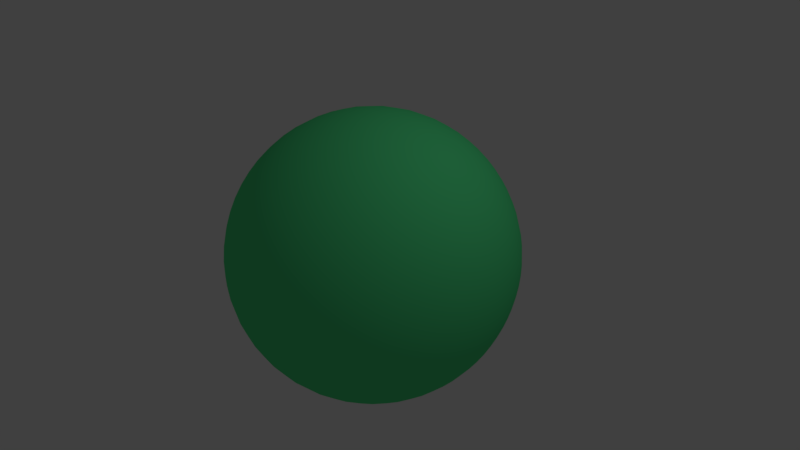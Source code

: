 # Source: slimeball.blend  (saved by Blender 2.77.0; exported with 4.5.12 LTS)
import bpy
from mathutils import Matrix  # noqa: F401  (used for matrix-valued properties, if any)

bpy.ops.wm.read_factory_settings(use_empty=True)
scene = bpy.context.scene
scene.name = 'Scene'

# ---- collections
col_collection_1 = bpy.data.collections.new('Collection 1'); scene.collection.children.link(col_collection_1)

# ---- materials (node trees are filled in below, after node groups)
mat_material_001 = bpy.data.materials.new('Material.001')
mat_material_001.alpha_threshold = 0.0
mat_material_001.use_transparent_shadow = False
mat_material_001.diffuse_color = (0.0923, 0.8, 0.2743, 1.0)
mat_material_001.specular_color = (0.02684, 0.2615, 0.02029)
mat_material_001.roughness = 0.5
mat_material_001.specular_intensity = 1.0

# ---- material node trees

# ---- world
world_world = bpy.data.worlds.new('World'); scene.world = world_world
world_world.color = (0.05088, 0.05088, 0.05088)
world_world.use_sun_shadow = False
world_world.sun_shadow_jitter_overblur = 0.0
world_world.cycles.sampling_method = 'MANUAL'

# ---- cameras
cam_camera = bpy.data.cameras.new('Camera')
cam_camera.clip_end = 100.0
cam_camera.lens = 35.0
cam_camera.sensor_width = 32.0
cam_camera.sensor_height = 18.0
cam_camera.ortho_scale = 7.314
cam_camera.dof.focus_distance = 0.0
cam_camera.dof.aperture_fstop = 128.0

# ---- lights
light_lamp = bpy.data.lights.new('Lamp', 'POINT')
light_lamp.transmission_factor = 0.0
light_lamp.cutoff_distance = 30.0
light_lamp.energy = 100.0
light_lamp.shadow_buffer_clip_start = 1.001
light_lamp.shadow_soft_size = 0.1
light_lamp.shadow_maximum_resolution = 0.006
light_lamp.use_absolute_resolution = True

# ---- meshes
me_eye = bpy.data.meshes.new('eye')
me_eye.from_pydata([(59.53, 7.274, 1.907), (59.53, 6.97, 2.822), (60.0, -0.0001564, -0.0002289), (-58.12, 10.72, -10.38), (-59.53, 5.402, -5.232), (-59.53, 6.026, -4.498), (-60.0, -0.0001564, -0.0002289), (-59.53, 4.688, -5.88), (-59.53, -6.303, 4.102), (-58.12, -12.51, 8.14), (-58.12, -11.36, 9.672), (-58.12, 9.303, -11.67), (-55.79, 13.77, -17.27), (-59.53, 3.898, -6.431), (-58.12, 7.735, -12.76), (-55.79, 11.45, -18.89), (-52.58, 14.98, -24.72), (-59.53, 3.044, -6.877), (-58.12, 6.04, -13.64), (-55.79, 8.94, -20.2), (-52.58, 11.7, -26.43), (-48.54, 14.28, -32.25), (-59.53, 2.139, -7.209), (-58.12, 4.245, -14.3), (-55.79, 6.284, -21.17), (-52.58, 8.224, -27.71), (-48.54, 10.03, -33.81), (-43.74, 11.69, -39.38), (-59.53, 1.2, -7.424), (-58.12, 2.381, -14.73), (-55.79, 3.525, -21.8), (-52.58, 4.613, -28.53), (-48.54, 5.628, -34.82), (-43.74, 6.555, -40.55), (-38.25, 7.378, -45.64), (-59.53, 0.2409, -7.516), (-58.12, 0.4781, -14.91), (-55.79, 0.7078, -22.08), (-52.58, 0.9263, -28.89), (-48.54, 1.13, -35.25), (-43.74, 1.316, -41.05), (-38.25, 1.482, -46.21), (-32.15, 1.624, -50.63), (-59.53, -0.7222, -7.485), (-38.25, -35.2, 29.97), (-32.15, -38.57, 32.84), (-32.15, -34.06, 37.5), (-58.12, -1.433, -14.85), (-55.79, -2.121, -21.99), (-52.58, -2.776, -28.77), (-48.54, -3.387, -35.1), (-43.74, -3.944, -40.88), (-38.25, -4.439, -46.02), (-32.15, -4.865, -50.43), (-25.55, -5.213, -54.04), (-59.53, -1.674, -7.332), (-25.55, -36.5, 40.19), (-25.55, -31.06, 44.53), (-58.12, -3.32, -14.55), (-55.79, -4.915, -21.53), (-52.58, -6.432, -28.18), (-48.54, -7.848, -34.38), (-43.74, -9.14, -40.04), (-38.25, -10.29, -45.07), (-32.15, -11.27, -49.39), (-25.55, -12.08, -52.93), (-18.54, -12.7, -55.63), (-59.53, -2.597, -7.058), (-18.54, -32.65, 46.8), (-18.54, -26.39, 50.59), (-58.12, -5.153, -14.0), (-55.79, -7.628, -20.73), (-52.58, -9.983, -27.13), (-48.54, -12.18, -33.1), (-43.74, -14.19, -38.55), (-38.25, -15.97, -43.39), (-32.15, -17.5, -47.54), (-25.55, -18.75, -50.95), (-18.54, -19.71, -53.55), (-11.24, -20.36, -55.31), (-59.53, -3.478, -6.667), (-11.24, -27.26, 52.25), (-11.24, -20.36, 55.31), (-58.12, -6.902, -13.23), (-55.79, -10.22, -19.58), (-52.58, -13.37, -25.63), (-48.54, -16.31, -31.27), (-43.74, -19.0, -36.42), (-38.25, -21.38, -40.99), (-32.15, -23.43, -44.92), (-25.55, -25.11, -48.13), (-18.54, -26.39, -50.59), (-11.24, -27.26, -52.25), (-3.768, -27.7, -53.09), (-59.53, -4.302, -6.168), (-3.768, -20.68, 56.2), (-3.768, -13.33, 58.38), (-58.12, -8.537, -12.24), (-55.79, -12.64, -18.12), (-52.58, -16.54, -23.71), (-48.54, -20.18, -28.93), (-43.74, -23.5, -33.69), (-38.25, -26.45, -37.92), (-32.15, -28.98, -41.55), (-25.55, -31.06, -44.53), (-18.54, -32.65, -46.8), (-11.24, -33.72, -48.34), (-3.768, -34.26, -49.11), (3.767, -34.26, -49.11), (-59.53, -5.056, -5.567), (3.767, -13.33, 58.38), (3.767, -5.75, 59.6), (-58.12, -10.03, -11.05), (-55.79, -14.85, -16.35), (-52.58, -19.43, -21.4), (-48.54, -23.71, -26.11), (-43.74, -27.61, -30.41), (-38.25, -31.08, -34.22), (-32.15, -34.06, -37.5), (-25.55, -36.5, -40.19), (-18.54, -38.36, -42.24), (-11.24, -39.62, -43.63), (-3.768, -40.26, -44.33), (3.767, -40.26, -44.33), (11.24, -39.62, -43.63), (-59.53, -5.726, -4.875), (11.24, -5.659, 58.66), (11.24, 1.889, 58.91), (-58.12, -11.36, -9.673), (-55.79, -16.82, -14.32), (-52.58, -22.01, -18.74), (-48.54, -26.85, -22.86), (-43.74, -31.27, -26.62), (-38.25, -35.2, -29.97), (-32.15, -38.57, -32.84), (-25.55, -41.34, -35.19), (-18.54, -43.45, -36.99), (-11.24, -44.88, -38.21), (-3.768, -45.6, -38.82), (3.767, -45.6, -38.82), (11.24, -44.88, -38.21), (18.54, -43.45, -36.99), (-59.53, -6.303, -4.103), (18.54, 1.829, 57.03), (18.54, 9.107, 56.33), (-58.12, -12.51, -8.14), (-55.79, -18.51, -12.05), (-52.58, -24.23, -15.77), (-48.54, -29.56, -19.24), (-43.74, -34.42, -22.41), (-38.25, -38.75, -25.22), (-32.15, -42.46, -27.64), (-25.55, -45.5, -29.62), (-18.54, -47.82, -31.13), (-11.24, -49.39, -32.15), (-3.768, -50.19, -32.67), (3.767, -50.19, -32.67), (11.24, -49.39, -32.15), (18.54, -47.82, -31.13), (25.55, -45.5, -29.62), (-59.53, -6.775, -3.263), (25.55, 8.664, 53.59), (25.55, 15.45, 52.05), (-58.12, -13.44, -6.474), (-55.79, -19.9, -9.584), (-52.58, -26.04, -12.54), (-48.54, -31.77, -15.3), (-43.74, -37.01, -17.82), (-38.25, -41.65, -20.06), (-32.15, -45.64, -21.98), (-25.55, -48.91, -23.56), (-18.54, -51.41, -24.76), (-11.24, -53.1, -25.57), (-3.768, -53.95, -25.98), (3.767, -53.95, -25.98), (11.24, -53.1, -25.57), (18.54, -51.41, -24.76), (25.55, -48.91, -23.56), (32.15, -45.64, -21.98), (-59.53, -7.137, -2.37), (32.15, 14.41, 48.57), (32.15, 20.51, 46.32), (-58.12, -14.16, -4.702), (-55.79, -20.96, -6.96), (-52.58, -27.43, -9.108), (-48.54, -33.47, -11.11), (-43.74, -38.98, -12.94), (-38.25, -43.88, -14.57), (-32.15, -48.08, -15.96), (-25.55, -51.52, -17.11), (-18.54, -54.16, -17.98), (-11.24, -55.93, -18.57), (-3.768, -56.83, -18.87), (3.767, -56.83, -18.87), (11.24, -55.93, -18.57), (18.54, -54.16, -17.98), (25.55, -51.52, -17.11), (32.15, -48.08, -15.96), (38.25, -43.88, -14.57), (-59.53, -7.381, -1.438), (38.25, 18.71, 42.27), (38.25, 23.97, 39.53), (-58.12, -14.65, -2.853), (-55.79, -21.68, -4.222), (-52.58, -28.37, -5.526), (-48.54, -34.62, -6.742), (-43.74, -40.32, -7.852), (-38.25, -45.38, -8.838), (-32.15, -49.73, -9.684), (-25.55, -53.29, -10.38), (-18.54, -56.01, -10.91), (-11.24, -57.85, -11.27), (-3.768, -58.78, -11.45), (3.767, -58.78, -11.45), (11.24, -57.85, -11.27), (18.54, -56.01, -10.91), (25.55, -53.29, -10.38), (32.15, -49.73, -9.684), (38.25, -45.38, -8.838), (43.74, -40.32, -7.852), (-59.53, -7.505, -0.482), (43.74, 21.29, 35.12), (43.74, 25.61, 32.11), (-58.12, -14.89, -0.9562), (-55.79, -22.04, -1.415), (-52.58, -28.85, -1.852), (-48.54, -35.19, -2.26), (-43.74, -40.99, -2.632), (-38.25, -46.14, -2.962), (-32.15, -50.56, -3.246), (-25.55, -54.18, -3.479), (-18.54, -56.95, -3.656), (-11.24, -58.82, -3.776), (-3.768, -59.76, -3.837), (3.767, -59.76, -3.837), (11.24, -58.82, -3.776), (18.54, -56.95, -3.656), (25.55, -54.18, -3.479), (32.15, -50.56, -3.246), (38.25, -46.14, -2.962), (43.74, -40.99, -2.632), (48.54, -35.19, -2.26), (-59.53, -7.505, 0.4816), (48.54, 21.99, 27.57), (48.54, 25.33, 24.53), (-58.12, -14.89, 0.9558), (-55.79, -22.04, 1.415), (-52.58, -28.85, 1.852), (-48.54, -35.19, 2.259), (-43.74, -40.99, 2.631), (-38.25, -46.14, 2.962), (-32.15, -50.56, 3.246), (-25.55, -54.18, 3.478), (-18.54, -56.95, 3.656), (-11.24, -58.82, 3.776), (-3.768, -59.76, 3.836), (3.767, -59.76, 3.836), (11.24, -58.82, 3.776), (18.54, -56.95, 3.656), (25.55, -54.18, 3.478), (32.15, -50.56, 3.246), (38.25, -46.14, 2.962), (43.74, -40.99, 2.631), (48.54, -35.19, 2.259), (52.58, -28.85, 1.852), (-59.53, -7.381, 1.437), (52.58, 20.76, 20.11), (52.58, 23.16, 17.29), (-58.12, -14.65, 2.852), (-55.79, -21.68, 4.222), (-52.58, -28.37, 5.525), (-48.54, -34.62, 6.741), (-43.74, -40.32, 7.851), (-38.25, -45.38, 8.837), (-32.15, -49.73, 9.684), (-25.55, -53.29, 10.38), (-18.54, -56.01, 10.91), (-11.24, -57.85, 11.27), (-3.768, -58.78, 11.45), (3.767, -58.78, 11.45), (11.24, -57.85, 11.27), (18.54, -56.01, 10.91), (25.55, -53.29, 10.38), (32.15, -49.73, 9.684), (38.25, -45.38, 8.837), (43.74, -40.32, 7.851), (48.54, -34.62, 6.741), (52.58, -28.37, 5.525), (55.79, -21.68, 4.222), (-59.53, -7.137, 2.369), (55.79, 17.7, 13.21), (55.79, 19.25, 10.84), (-58.12, -14.16, 4.702), (-55.79, -20.96, 6.96), (-52.58, -27.43, 9.108), (-48.54, -33.47, 11.11), (-43.74, -38.98, 12.94), (-38.25, -43.88, 14.57), (-32.15, -48.08, 15.96), (-25.55, -51.52, 17.11), (-18.54, -54.16, 17.98), (-11.24, -55.93, 18.57), (-3.768, -56.83, 18.87), (3.767, -56.83, 18.87), (11.24, -55.93, 18.57), (18.54, -54.16, 17.98), (25.55, -51.52, 17.11), (32.15, -48.08, 15.96), (38.25, -43.88, 14.57), (43.74, -38.98, 12.94), (48.54, -33.47, 11.11), (52.58, -27.43, 9.108), (55.79, -20.96, 6.96), (58.11, -14.16, 4.702), (-59.53, -6.775, 3.263), (58.11, 13.0, 7.322), (58.11, 13.83, 5.599), (-48.54, -26.85, 22.86), (-43.74, -31.27, 26.62), (-43.74, -27.61, 30.41), (-38.25, -31.08, 34.22), (-38.25, -26.45, 37.92), (-32.15, -28.98, 41.55), (-32.15, -23.43, 44.91), (-25.55, -25.11, 48.13), (-25.55, -18.75, 50.95), (-18.54, -19.71, 53.55), (-18.54, -12.7, 55.63), (-11.24, -13.11, 57.46), (-11.24, -5.659, 58.66), (-3.768, -5.75, 59.6), (-3.768, 1.919, 59.85), (3.767, 1.919, 59.85), (3.767, 9.557, 59.11), (11.24, 9.406, 58.18), (11.24, 16.77, 56.5), (18.54, 16.24, 54.7), (18.54, 23.1, 52.18), (25.55, 21.98, 49.64), (25.55, 28.14, 46.43), (32.15, 26.26, 43.32), (32.15, 31.59, 39.61), (38.25, 28.82, 36.14), (38.25, 33.21, 32.16), (43.74, 29.5, 28.57), (43.74, 32.92, 24.57), (48.54, 28.26, 21.09), (48.54, 30.73, 17.31), (52.58, 25.19, 14.18), (52.58, 26.79, 10.85), (55.79, 20.47, 8.288), (55.79, 21.36, 5.602), (58.11, 14.43, 3.785), (58.11, 14.8, 1.908), (59.53, 7.458, 0.9614), (59.53, 7.52, -0.0002289), (59.53, 6.552, 3.69), (58.11, 11.96, 8.924), (59.53, 6.026, 4.498), (55.79, 15.87, 15.37), (58.11, 10.72, 10.38), (59.53, 5.402, 5.231), (52.58, 18.02, 22.6), (55.79, 13.77, 17.27), (58.11, 9.303, 11.67), (59.53, 4.688, 5.879), (48.54, 18.28, 30.16), (52.58, 14.98, 24.72), (55.79, 11.45, 18.89), (58.11, 7.735, 12.76), (59.53, 3.898, 6.43), (43.74, 16.63, 37.56), (48.54, 14.28, 32.25), (52.58, 11.7, 26.43), (55.79, 8.94, 20.2), (58.11, 6.04, 13.64), (59.53, 3.044, 6.876), (38.25, 13.15, 44.32), (43.74, 11.69, 39.37), (48.54, 10.03, 33.81), (52.58, 8.224, 27.71), (55.79, 6.284, 21.17), (58.11, 4.245, 14.3), (59.53, 2.139, 7.209), (32.15, 8.085, 50.01), (38.25, 7.378, 45.64), (43.74, 6.555, 40.55), (48.54, 5.628, 34.81), (52.58, 4.613, 28.53), (55.79, 3.525, 21.8), (58.11, 2.381, 14.73), (59.53, 1.2, 7.423), (25.55, 1.74, 54.26), (32.15, 1.624, 50.63), (38.25, 1.482, 46.21), (43.74, 1.316, 41.05), (48.54, 1.13, 35.25), (52.58, 0.9263, 28.89), (55.79, 0.7078, 22.08), (58.11, 0.4781, 14.91), (59.53, 0.2409, 7.516), (18.54, -5.48, 56.8), (25.55, -5.213, 54.04), (32.15, -4.865, 50.43), (38.25, -4.439, 46.02), (43.74, -3.944, 40.88), (48.54, -3.387, 35.1), (52.58, -2.776, 28.77), (55.79, -2.121, 21.99), (58.11, -1.433, 14.85), (59.53, -0.7222, 7.485), (11.24, -13.11, 57.46), (18.54, -12.7, 55.63), (25.55, -12.08, 52.93), (32.15, -11.27, 49.39), (38.25, -10.29, 45.07), (43.74, -9.14, 40.04), (48.54, -7.848, 34.38), (52.58, -6.432, 28.18), (55.79, -4.915, 21.53), (58.11, -3.32, 14.55), (59.53, -1.674, 7.331), (3.767, -20.68, 56.2), (11.24, -20.36, 55.31), (18.54, -19.71, 53.55), (25.55, -18.75, 50.95), (32.15, -17.5, 47.54), (38.25, -15.97, 43.39), (43.74, -14.19, 38.55), (48.54, -12.18, 33.1), (52.58, -9.983, 27.13), (55.79, -7.628, 20.73), (58.11, -5.153, 14.0), (59.53, -2.597, 7.057), (-3.768, -27.7, 53.09), (3.767, -27.7, 53.09), (11.24, -27.26, 52.25), (18.54, -26.39, 50.59), (25.55, -25.11, 48.13), (32.15, -23.43, 44.91), (38.25, -21.38, 40.99), (43.74, -19.0, 36.41), (48.54, -16.31, 31.27), (52.58, -13.37, 25.63), (55.79, -10.22, 19.58), (58.11, -6.902, 13.23), (59.53, -3.478, 6.667), (-11.24, -33.72, 48.34), (-3.768, -34.26, 49.11), (3.767, -34.26, 49.11), (11.24, -33.72, 48.34), (18.54, -32.65, 46.8), (25.55, -31.06, 44.53), (32.15, -28.98, 41.55), (38.25, -26.45, 37.92), (43.74, -23.5, 33.69), (48.54, -20.18, 28.92), (52.58, -16.54, 23.71), (55.79, -12.64, 18.12), (58.11, -8.537, 12.24), (59.53, -4.302, 6.167), (-18.54, -38.36, 42.24), (-11.24, -39.62, 43.63), (-3.768, -40.26, 44.33), (3.767, -40.26, 44.33), (11.24, -39.62, 43.63), (18.54, -38.36, 42.24), (25.55, -36.5, 40.19), (32.15, -34.06, 37.5), (38.25, -31.08, 34.22), (43.74, -27.61, 30.41), (48.54, -23.71, 26.11), (52.58, -19.43, 21.4), (55.79, -14.85, 16.35), (58.11, -10.03, 11.05), (59.53, -5.056, 5.567), (-25.55, -41.34, 35.19), (-18.54, -43.45, 36.99), (-11.24, -44.88, 38.2), (-3.768, -45.6, 38.82), (3.767, -45.6, 38.82), (11.24, -44.88, 38.2), (18.54, -43.45, 36.99), (25.55, -41.34, 35.19), (32.15, -38.57, 32.84), (38.25, -35.2, 29.97), (43.74, -31.27, 26.62), (48.54, -26.85, 22.86), (52.58, -22.01, 18.74), (55.79, -16.82, 14.32), (58.11, -11.36, 9.672), (59.53, -5.726, 4.874), (-58.12, -13.44, 6.474), (-55.79, -18.51, 12.05), (-55.79, -19.9, 9.583), (-52.58, -24.23, 15.77), (-52.58, -26.04, 12.54), (-48.54, -29.56, 19.24), (-48.54, -31.77, 15.3), (-43.74, -34.42, 22.41), (-43.74, -37.01, 17.82), (-38.25, -38.75, 25.22), (-38.25, -41.65, 20.06), (-32.15, -42.46, 27.64), (-32.15, -45.64, 21.98), (-25.55, -45.5, 29.62), (-25.55, -48.91, 23.56), (-18.54, -47.82, 31.13), (-18.54, -51.41, 24.76), (-11.24, -49.39, 32.15), (-11.24, -53.1, 25.57), (-3.768, -50.19, 32.67), (-3.768, -53.95, 25.98), (3.767, -50.19, 32.67), (3.767, -53.95, 25.98), (11.24, -49.39, 32.15), (11.24, -53.1, 25.57), (18.54, -47.82, 31.13), (18.54, -51.41, 24.76), (25.55, -45.5, 29.62), (25.55, -48.91, 23.56), (32.15, -42.46, 27.64), (32.15, -45.64, 21.98), (38.25, -38.75, 25.22), (38.25, -41.65, 20.06), (43.74, -34.42, 22.41), (43.74, -37.01, 17.82), (48.54, -29.56, 19.24), (48.54, -31.77, 15.3), (52.58, -24.23, 15.77), (52.58, -26.04, 12.54), (55.79, -18.51, 12.05), (55.79, -19.9, 9.583), (58.11, -12.51, 8.14), (58.11, -13.44, 6.474), (59.53, -6.303, 4.102), (59.53, -6.775, 3.263), (59.53, -7.137, 2.369), (59.53, -7.381, 1.437), (58.11, -14.65, 2.852), (58.11, -14.89, 0.9558), (55.79, -22.04, 1.415), (55.79, -22.04, -1.415), (52.58, -28.85, -1.852), (52.58, -28.37, -5.526), (48.54, -34.62, -6.742), (48.54, -33.47, -11.11), (43.74, -38.98, -12.94), (43.74, -37.01, -17.82), (38.25, -41.65, -20.06), (38.25, -38.75, -25.22), (32.15, -42.46, -27.64), (32.15, -38.57, -32.84), (25.55, -41.34, -35.19), (25.55, -36.5, -40.19), (18.54, -38.36, -42.24), (18.54, -32.65, -46.8), (11.24, -33.72, -48.34), (11.24, -27.26, -52.25), (3.767, -27.7, -53.09), (3.767, -20.68, -56.2), (-3.768, -20.68, -56.2), (-3.768, -13.33, -58.38), (-11.24, -13.11, -57.46), (-11.24, -5.659, -58.67), (-18.54, -5.48, -56.8), (-18.54, 1.829, -57.03), (-25.55, 1.74, -54.26), (-25.55, 8.664, -53.59), (-32.15, 8.085, -50.01), (-32.15, 14.41, -48.57), (-38.25, 13.15, -44.32), (-38.25, 18.71, -42.27), (-43.74, 16.63, -37.56), (-43.74, 21.29, -35.12), (-48.54, 18.28, -30.16), (-48.54, 21.99, -27.57), (-52.58, 18.02, -22.6), (-52.58, 20.76, -20.11), (-55.79, 15.87, -15.37), (-55.79, 17.7, -13.21), (-58.12, 11.96, -8.925), (-58.12, 13.0, -7.322), (-59.53, 6.552, -3.69), (-59.53, 6.97, -2.822), (59.53, -7.505, 0.4816), (59.53, -7.505, -0.482), (58.11, -14.89, -0.9562), (58.11, -14.65, -2.853), (55.79, -21.68, -4.222), (55.79, -20.96, -6.96), (52.58, -27.43, -9.108), (52.58, -26.04, -12.54), (48.54, -31.77, -15.3), (48.54, -29.56, -19.24), (43.74, -34.42, -22.41), (43.74, -31.27, -26.62), (38.25, -35.2, -29.97), (38.25, -31.08, -34.22), (32.15, -34.06, -37.5), (32.15, -28.98, -41.55), (25.55, -31.06, -44.53), (25.55, -25.11, -48.13), (18.54, -26.39, -50.59), (18.54, -19.71, -53.55), (11.24, -20.36, -55.31), (11.24, -13.11, -57.46), (3.767, -13.33, -58.38), (3.767, -5.75, -59.61), (-3.768, -5.75, -59.61), (-3.768, 1.919, -59.85), (-11.24, 1.889, -58.91), (-11.24, 9.406, -58.18), (-18.54, 9.107, -56.33), (-18.54, 16.24, -54.71), (-25.55, 15.45, -52.05), (-25.55, 21.98, -49.64), (-32.15, 20.51, -46.32), (-32.15, 26.26, -43.32), (-38.25, 23.97, -39.53), (-38.25, 28.82, -36.14), (-43.74, 25.61, -32.11), (-43.74, 29.5, -28.57), (-48.54, 25.33, -24.53), (-48.54, 28.26, -21.09), (-52.58, 23.16, -17.29), (-52.58, 25.19, -14.18), (-55.79, 19.25, -10.84), (-55.79, 20.47, -8.289), (-58.12, 13.83, -5.6), (-58.12, 14.43, -3.785), (-59.53, 7.274, -1.908), (-59.53, 7.458, -0.9619), (-59.53, 7.52, -0.0002289), (-58.12, 14.8, -1.908), (-55.79, 21.36, -5.603), (-52.58, 26.79, -10.85), (-48.54, 30.73, -17.31), (-43.74, 32.92, -24.57), (-38.25, 33.21, -32.16), (-32.15, 31.59, -39.61), (-25.55, 28.14, -46.43), (-18.54, 23.1, -52.18), (-11.24, 16.77, -56.5), (-3.768, 9.557, -59.11), (3.767, 1.919, -59.85), (11.24, -5.659, -58.67), (18.54, -12.7, -55.63), (25.55, -18.75, -50.95), (32.15, -23.43, -44.92), (38.25, -26.45, -37.92), (43.74, -27.61, -30.41), (48.54, -26.85, -22.86), (52.58, -24.23, -15.77), (55.79, -19.9, -9.584), (58.11, -14.16, -4.702), (59.53, -7.381, -1.438), (-59.53, 7.458, 0.9614), (-58.12, 14.92, -0.0002289), (-55.79, 21.91, -2.825), (-52.58, 27.96, -7.332), (-48.54, 32.69, -13.23), (-43.74, 35.79, -20.16), (-38.25, 37.05, -27.65), (-32.15, 36.39, -35.24), (-25.55, 33.85, -42.45), (-18.54, 29.58, -48.8), (-11.24, 23.86, -53.89), (-3.768, 17.04, -57.41), (3.767, 9.557, -59.11), (11.24, 1.889, -58.91), (18.54, -5.48, -56.8), (25.55, -12.08, -52.93), (32.15, -17.5, -47.54), (38.25, -21.38, -40.99), (43.74, -23.5, -33.69), (48.54, -23.71, -26.11), (52.58, -22.01, -18.74), (55.79, -18.51, -12.05), (58.11, -13.44, -6.474), (59.53, -7.137, -2.37), (-59.53, 7.274, 1.907), (-58.12, 14.8, 1.908), (-55.79, 22.09, -0.0002289), (-52.58, 28.67, -3.697), (-48.54, 34.11, -8.946), (-43.74, 38.07, -15.41), (-38.25, 40.28, -22.69), (-32.15, 40.6, -30.3), (-25.55, 39.0, -37.77), (-18.54, 35.58, -44.61), (-11.24, 30.55, -50.4), (-3.768, 24.24, -54.76), (3.767, 17.04, -57.41), (11.24, 9.406, -58.18), (18.54, 1.829, -57.03), (25.55, -5.213, -54.04), (32.15, -11.27, -49.39), (38.25, -15.97, -43.39), (43.74, -19.0, -36.42), (48.54, -20.18, -28.93), (52.58, -19.43, -21.4), (55.79, -16.82, -14.32), (58.11, -12.51, -8.14), (59.53, -6.775, -3.263), (-59.53, 6.97, 2.822), (-58.12, 14.43, 3.785), (-55.79, 21.91, 2.824), (-52.58, 28.91, -0.0002289), (-48.54, 34.98, -4.51), (-43.74, 39.73, -10.42), (-38.25, 42.85, -17.35), (-32.15, 44.14, -24.86), (-25.55, 43.51, -32.47), (-18.54, 40.99, -39.7), (-11.24, 36.75, -46.08), (-3.768, 31.04, -51.21), (3.767, 24.24, -54.76), (11.24, 16.77, -56.5), (18.54, 9.107, -56.33), (25.55, 1.74, -54.26), (32.15, -4.865, -50.43), (38.25, -10.29, -45.07), (43.74, -14.19, -38.55), (48.54, -16.31, -31.27), (52.58, -16.54, -23.71), (55.79, -14.85, -16.35), (58.11, -11.36, -9.673), (59.53, -6.303, -4.103), (-59.53, 6.552, 3.69), (-58.12, 13.83, 5.599), (-55.79, 21.36, 5.602), (-52.58, 28.67, 3.696), (-48.54, 35.27, -0.0002289), (-43.74, 40.74, -5.253), (-38.25, 44.72, -11.73), (-32.15, 46.96, -19.01), (-25.55, 47.3, -26.64), (-18.54, 45.73, -34.13), (-11.24, 42.34, -41.0), (-3.768, 37.34, -46.82), (3.767, 31.04, -51.21), (11.24, 23.86, -53.89), (18.54, 16.24, -54.71), (25.55, 8.664, -53.59), (32.15, 1.624, -50.63), (38.25, -4.439, -46.02), (43.74, -9.14, -40.04), (48.54, -12.18, -33.1), (52.58, -13.37, -25.63), (55.79, -12.64, -18.12), (58.11, -10.03, -11.05), (59.53, -5.726, -4.875), (-59.53, 6.026, 4.498), (-58.12, 13.0, 7.322), (-55.79, 20.47, 8.288), (-52.58, 27.96, 7.332), (-48.54, 34.98, 4.51), (-43.74, 41.07, -0.0002289), (-38.25, 45.85, -5.912), (-32.15, 49.0, -12.85), (-25.55, 50.32, -20.37), (-18.54, 49.72, -28.0), (-11.24, 47.23, -35.25), (-3.768, 43.02, -41.66), (3.767, 37.34, -46.82), (11.24, 30.55, -50.4), (18.54, 23.1, -52.18), (25.55, 15.45, -52.05), (32.15, 8.085, -50.01), (38.25, 1.482, -46.21), (43.74, -3.944, -40.88), (48.54, -7.848, -34.38), (52.58, -9.983, -27.13), (55.79, -10.22, -19.58), (58.11, -8.537, -12.24), (59.53, -5.056, -5.567), (-59.53, 5.402, 5.231), (-58.12, 11.96, 8.924), (-55.79, 19.25, 10.84), (-52.58, 26.79, 10.85), (-48.54, 34.11, 8.945), (-43.74, 40.74, 5.252), (-38.25, 46.23, -0.0002289), (-32.15, 50.24, -6.478), (-25.55, 52.51, -13.77), (-18.54, 52.89, -21.41), (-11.24, 51.35, -28.92), (-3.768, 47.99, -35.82), (3.767, 43.02, -41.66), (11.24, 36.75, -46.08), (18.54, 29.58, -48.8), (25.55, 21.98, -49.64), (32.15, 14.41, -48.57), (38.25, 7.378, -45.64), (43.74, 1.316, -41.05), (48.54, -3.387, -35.1), (52.58, -6.432, -28.18), (55.79, -7.628, -20.73), (58.11, -6.902, -13.23), (59.53, -4.302, -6.168), (-59.53, 4.688, 5.879), (-58.12, 10.72, 10.38), (-55.79, 17.7, 13.21), (-52.58, 25.19, 14.18), (-48.54, 32.69, 13.23), (-43.74, 39.73, 10.42), (-38.25, 45.85, 5.912), (-32.15, 50.66, -0.0002289), (-25.55, 53.84, -6.943), (-18.54, 55.2, -14.47), (-11.24, 54.63, -22.12), (-3.768, 52.18, -29.39), (3.767, 47.99, -35.82), (11.24, 42.34, -41.0), (18.54, 35.58, -44.61), (25.55, 28.14, -46.43), (32.15, 20.51, -46.32), (38.25, 13.15, -44.32), (43.74, 6.555, -40.55), (48.54, 1.13, -35.25), (52.58, -2.776, -28.77), (55.79, -4.915, -21.53), (58.11, -5.153, -14.0), (59.53, -3.478, -6.667), (-59.53, 3.898, 6.43), (-58.12, 9.303, 11.67), (-55.79, 15.87, 15.37), (-52.58, 23.16, 17.29), (-48.54, 30.73, 17.31), (-43.74, 38.07, 15.41), (-38.25, 44.72, 11.73), (-32.15, 50.24, 6.478), (-25.55, 54.29, -0.0002289), (-18.54, 56.59, -7.297), (-11.24, 57.01, -14.95), (-3.768, 55.51, -22.47), (3.767, 52.18, -29.39), (11.24, 47.23, -35.25), (18.54, 40.99, -39.7), (25.55, 33.85, -42.45), (32.15, 26.26, -43.32), (38.25, 18.71, -42.27), (43.74, 11.69, -39.38), (48.54, 5.628, -34.82), (52.58, 0.9263, -28.89), (55.79, -2.121, -21.99), (58.11, -3.32, -14.55), (59.53, -2.597, -7.058), (-59.53, 3.044, 6.876), (-58.12, 7.735, 12.76), (-55.79, 13.77, 17.27), (-52.58, 20.76, 20.11), (-48.54, 28.26, 21.09), (-43.74, 35.79, 20.15), (-38.25, 42.85, 17.35), (-32.15, 49.0, 12.85), (-25.55, 53.84, 6.942), (-18.54, 57.06, -0.0002289), (-11.24, 58.45, -7.537), (-3.768, 57.92, -15.19), (3.767, 55.51, -22.47), (11.24, 51.35, -28.92), (18.54, 45.73, -34.13), (25.55, 39.0, -37.77), (32.15, 31.59, -39.61), (38.25, 23.97, -39.53), (43.74, 16.63, -37.56), (48.54, 10.03, -33.81), (52.58, 4.613, -28.53), (55.79, 0.7078, -22.08), (58.11, -1.433, -14.85), (59.53, -1.674, -7.332), (-59.53, 2.139, 7.209), (-58.12, 6.04, 13.64), (-55.79, 11.45, 18.89), (-52.58, 18.02, 22.6), (-48.54, 25.33, 24.53), (-43.74, 32.92, 24.57), (-38.25, 40.28, 22.69), (-32.15, 46.96, 19.01), (-25.55, 52.51, 13.77), (-18.54, 56.59, 7.297), (-11.24, 58.94, -0.0002289), (-3.768, 59.39, -7.658), (3.767, 57.92, -15.19), (11.24, 54.63, -22.12), (18.54, 49.72, -28.0), (25.55, 43.51, -32.47), (32.15, 36.39, -35.24), (38.25, 28.82, -36.14), (43.74, 21.29, -35.12), (48.54, 14.28, -32.25), (52.58, 8.224, -27.71), (55.79, 3.525, -21.8), (58.11, 0.4781, -14.91), (59.53, -0.7222, -7.485), (-59.53, 1.2, 7.423), (-58.12, 4.245, 14.3), (-55.79, 8.94, 20.2), (-52.58, 14.98, 24.72), (-48.54, 21.99, 27.57), (-43.74, 29.5, 28.57), (-38.25, 37.05, 27.65), (-32.15, 44.14, 24.86), (-25.55, 50.32, 20.37), (-18.54, 55.2, 14.47), (-11.24, 58.45, 7.536), (-3.768, 59.88, -0.0002289), (3.767, 59.39, -7.658), (11.24, 57.01, -14.95), (18.54, 52.89, -21.41), (25.55, 47.3, -26.64), (32.15, 40.6, -30.3), (38.25, 33.21, -32.16), (43.74, 25.61, -32.11), (48.54, 18.28, -30.16), (52.58, 11.7, -26.43), (55.79, 6.284, -21.17), (58.11, 2.381, -14.73), (59.53, 0.2409, -7.516), (-59.53, 0.2409, 7.516), (-58.12, 2.381, 14.73), (-55.79, 6.284, 21.17), (-52.58, 11.7, 26.43), (-48.54, 18.28, 30.16), (-43.74, 25.61, 32.11), (-38.25, 33.21, 32.16), (-32.15, 40.6, 30.3), (-25.55, 47.3, 26.64), (-18.54, 52.89, 21.41), (-11.24, 57.01, 14.95), (-3.768, 59.39, 7.657), (3.767, 59.88, -0.0002289), (11.24, 58.45, -7.537), (18.54, 55.2, -14.47), (25.55, 50.32, -20.37), (32.15, 44.14, -24.86), (38.25, 37.05, -27.65), (43.74, 29.5, -28.57), (48.54, 21.99, -27.57), (52.58, 14.98, -24.72), (55.79, 8.94, -20.2), (58.11, 4.245, -14.3), (59.53, 1.2, -7.424), (-59.53, -0.7222, 7.485), (-58.12, 0.4781, 14.91), (-55.79, 3.525, 21.8), (-52.58, 8.224, 27.71), (-48.54, 14.28, 32.25), (-43.74, 21.29, 35.12), (-38.25, 28.82, 36.14), (-32.15, 36.39, 35.24), (-25.55, 43.51, 32.47), (-18.54, 49.72, 28.0), (-11.24, 54.63, 22.12), (-3.768, 57.92, 15.19), (3.767, 59.39, 7.657), (11.24, 58.94, -0.0002289), (18.54, 56.59, -7.297), (25.55, 52.51, -13.77), (32.15, 46.96, -19.01), (38.25, 40.28, -22.69), (43.74, 32.92, -24.57), (48.54, 25.33, -24.53), (52.58, 18.02, -22.6), (55.79, 11.45, -18.89), (58.11, 6.04, -13.64), (59.53, 2.139, -7.209), (-59.53, -1.674, 7.331), (-58.12, -1.433, 14.85), (-55.79, 0.7078, 22.08), (-52.58, 4.613, 28.53), (-48.54, 10.03, 33.81), (-43.74, 16.63, 37.56), (-38.25, 23.97, 39.53), (-32.15, 31.59, 39.61), (-25.55, 39.0, 37.77), (-18.54, 45.73, 34.13), (-11.24, 51.35, 28.92), (-3.768, 55.51, 22.47), (3.767, 57.92, 15.19), (11.24, 58.45, 7.536), (18.54, 57.06, -0.0002289), (25.55, 53.84, -6.943), (32.15, 49.0, -12.85), (38.25, 42.85, -17.35), (43.74, 35.79, -20.16), (48.54, 28.26, -21.09), (52.58, 20.76, -20.11), (55.79, 13.77, -17.27), (58.11, 7.735, -12.76), (59.53, 3.044, -6.877), (-59.53, -2.597, 7.057), (-58.12, -3.32, 14.55), (-55.79, -2.121, 21.99), (-52.58, 0.9263, 28.89), (-48.54, 5.628, 34.81), (-43.74, 11.69, 39.37), (-38.25, 18.71, 42.27), (-32.15, 26.26, 43.32), (-25.55, 33.85, 42.45), (-18.54, 40.99, 39.7), (-11.24, 47.23, 35.25), (-3.768, 52.18, 29.38), (3.767, 55.51, 22.47), (11.24, 57.01, 14.95), (18.54, 56.59, 7.297), (25.55, 54.29, -0.0002289), (32.15, 50.24, -6.478), (38.25, 44.72, -11.73), (43.74, 38.07, -15.41), (48.54, 30.73, -17.31), (52.58, 23.16, -17.29), (55.79, 15.87, -15.37), (58.11, 9.303, -11.67), (59.53, 3.898, -6.431), (-59.53, -3.478, 6.667), (-58.12, -5.153, 14.0), (-55.79, -4.915, 21.53), (-52.58, -2.776, 28.77), (-48.54, 1.13, 35.25), (-43.74, 6.555, 40.55), (-38.25, 13.15, 44.32), (-32.15, 20.51, 46.32), (-25.55, 28.14, 46.43), (-18.54, 35.58, 44.61), (-11.24, 42.34, 41.0), (-3.768, 47.99, 35.82), (3.767, 52.18, 29.38), (11.24, 54.63, 22.12), (18.54, 55.2, 14.47), (25.55, 53.84, 6.942), (32.15, 50.66, -0.0002289), (38.25, 45.85, -5.912), (43.74, 39.73, -10.42), (48.54, 32.69, -13.23), (52.58, 25.19, -14.18), (55.79, 17.7, -13.21), (58.11, 10.72, -10.38), (59.53, 4.688, -5.88), (-59.53, -4.302, 6.167), (-58.12, -6.902, 13.23), (-55.79, -7.628, 20.73), (-52.58, -6.432, 28.18), (-48.54, -3.387, 35.1), (-43.74, 1.316, 41.05), (-38.25, 7.378, 45.64), (-32.15, 14.41, 48.57), (-25.55, 21.98, 49.64), (-18.54, 29.58, 48.8), (-11.24, 36.75, 46.08), (-3.768, 43.02, 41.66), (3.767, 47.99, 35.82), (11.24, 51.35, 28.92), (18.54, 52.89, 21.41), (25.55, 52.51, 13.77), (32.15, 50.24, 6.478), (38.25, 46.23, -0.0002289), (43.74, 40.74, -5.253), (48.54, 34.11, -8.946), (52.58, 26.79, -10.85), (55.79, 19.25, -10.84), (58.11, 11.96, -8.925), (59.53, 5.402, -5.232), (-59.53, -5.056, 5.567), (-58.12, -8.537, 12.24), (-55.79, -10.22, 19.58), (-52.58, -9.983, 27.13), (-48.54, -7.848, 34.38), (-43.74, -3.944, 40.88), (-38.25, 1.482, 46.21), (-32.15, 8.085, 50.01), (-25.55, 15.45, 52.05), (-18.54, 23.1, 52.18), (-11.24, 30.55, 50.4), (-3.768, 37.34, 46.82), (3.767, 43.02, 41.66), (11.24, 47.23, 35.25), (18.54, 49.72, 28.0), (25.55, 50.32, 20.37), (32.15, 49.0, 12.85), (38.25, 45.85, 5.912), (43.74, 41.07, -0.0002289), (48.54, 34.98, -4.51), (52.58, 27.96, -7.332), (55.79, 20.47, -8.289), (58.11, 13.0, -7.322), (59.53, 6.026, -4.498), (-59.53, -5.726, 4.874), (-58.12, -10.03, 11.05), (-55.79, -12.64, 18.12), (-52.58, -13.37, 25.63), (-48.54, -12.18, 33.1), (-43.74, -9.14, 40.04), (-38.25, -4.439, 46.02), (-32.15, 1.624, 50.63), (-25.55, 8.664, 53.59), (-18.54, 16.24, 54.7), (-11.24, 23.86, 53.89), (-3.768, 31.04, 51.21), (3.767, 37.34, 46.82), (11.24, 42.34, 41.0), (18.54, 45.73, 34.13), (25.55, 47.3, 26.64), (32.15, 46.96, 19.01), (38.25, 44.72, 11.73), (43.74, 40.74, 5.252), (48.54, 35.27, -0.0002289), (52.58, 28.67, -3.697), (55.79, 21.36, -5.603), (58.11, 13.83, -5.6), (59.53, 6.552, -3.69), (52.58, 28.91, -0.0002289), (55.79, 21.91, -2.825), (58.11, 14.43, -3.785), (59.53, 6.97, -2.822), (-55.79, -16.82, 14.32), (-55.79, -14.85, 16.35), (-52.58, -19.43, 21.4), (-52.58, -16.54, 23.71), (-48.54, -20.18, 28.92), (-48.54, -16.31, 31.27), (-43.74, -19.0, 36.41), (-43.74, -14.19, 38.55), (-38.25, -15.97, 43.39), (-38.25, -10.29, 45.07), (-32.15, -11.27, 49.39), (-32.15, -4.865, 50.43), (-25.55, -5.213, 54.04), (-25.55, 1.74, 54.26), (-18.54, 1.829, 57.03), (-18.54, 9.107, 56.33), (-11.24, 9.406, 58.18), (-11.24, 16.77, 56.5), (-3.768, 17.04, 57.41), (-3.768, 24.24, 54.76), (3.767, 24.24, 54.76), (3.767, 31.04, 51.21), (11.24, 30.55, 50.4), (11.24, 36.75, 46.08), (18.54, 35.58, 44.61), (18.54, 40.99, 39.7), (25.55, 39.0, 37.77), (25.55, 43.51, 32.47), (32.15, 40.6, 30.3), (32.15, 44.14, 24.86), (38.25, 40.28, 22.69), (38.25, 42.85, 17.35), (43.74, 38.07, 15.41), (43.74, 39.73, 10.42), (48.54, 34.11, 8.945), (48.54, 34.98, 4.51), (52.58, 28.67, 3.696), (55.79, 22.09, -0.0002289), (58.11, 14.8, -1.908), (59.53, 7.274, -1.908), (-52.58, -22.01, 18.74), (-48.54, -23.71, 26.11), (-43.74, -23.5, 33.69), (-38.25, -21.38, 40.99), (-32.15, -17.5, 47.54), (-25.55, -12.08, 52.93), (-18.54, -5.48, 56.8), (-11.24, 1.889, 58.91), (-3.768, 9.557, 59.11), (3.767, 17.04, 57.41), (11.24, 23.86, 53.89), (18.54, 29.58, 48.8), (25.55, 33.85, 42.45), (32.15, 36.39, 35.24), (38.25, 37.05, 27.65), (43.74, 35.79, 20.15), (48.54, 32.69, 13.23), (52.58, 27.96, 7.332), (55.79, 21.91, 2.824), (58.11, 14.92, -0.0002289), (59.53, 7.458, -0.9619)], [], [(0, 1, 2), (3, 4, 5), (5, 4, 6), (7, 6, 4), (8, 9, 10), (7, 4, 11), (11, 4, 3), (11, 3, 12), (13, 6, 7), (13, 7, 14), (14, 7, 11), (14, 11, 15), (15, 11, 12), (15, 12, 16), (17, 6, 13), (17, 13, 18), (18, 13, 14), (18, 14, 19), (19, 14, 15), (19, 15, 20), (20, 15, 16), (20, 16, 21), (22, 6, 17), (22, 17, 23), (23, 17, 18), (23, 18, 24), (24, 18, 19), (24, 19, 25), (25, 19, 20), (25, 20, 26), (26, 20, 21), (26, 21, 27), (28, 6, 22), (28, 22, 29), (29, 22, 23), (29, 23, 30), (30, 23, 24), (30, 24, 31), (31, 24, 25), (31, 25, 32), (32, 25, 26), (32, 26, 33), (33, 26, 27), (33, 27, 34), (35, 6, 28), (35, 28, 36), (36, 28, 29), (36, 29, 37), (37, 29, 30), (37, 30, 38), (38, 30, 31), (38, 31, 39), (39, 31, 32), (39, 32, 40), (40, 32, 33), (40, 33, 41), (41, 33, 34), (41, 34, 42), (43, 6, 35), (44, 45, 46), (43, 35, 47), (47, 35, 36), (47, 36, 48), (48, 36, 37), (48, 37, 49), (49, 37, 38), (49, 38, 50), (50, 38, 39), (50, 39, 51), (51, 39, 40), (51, 40, 52), (52, 40, 41), (52, 41, 53), (53, 41, 42), (53, 42, 54), (55, 6, 43), (46, 56, 57), (55, 43, 58), (58, 43, 47), (58, 47, 59), (59, 47, 48), (59, 48, 60), (60, 48, 49), (60, 49, 61), (61, 49, 50), (61, 50, 62), (62, 50, 51), (62, 51, 63), (63, 51, 52), (63, 52, 64), (64, 52, 53), (64, 53, 65), (65, 53, 54), (65, 54, 66), (67, 6, 55), (57, 68, 69), (67, 55, 70), (70, 55, 58), (70, 58, 71), (71, 58, 59), (71, 59, 72), (72, 59, 60), (72, 60, 73), (73, 60, 61), (73, 61, 74), (74, 61, 62), (74, 62, 75), (75, 62, 63), (75, 63, 76), (76, 63, 64), (76, 64, 77), (77, 64, 65), (77, 65, 78), (78, 65, 66), (78, 66, 79), (80, 6, 67), (69, 81, 82), (80, 67, 83), (83, 67, 70), (83, 70, 84), (84, 70, 71), (84, 71, 85), (85, 71, 72), (85, 72, 86), (86, 72, 73), (86, 73, 87), (87, 73, 74), (87, 74, 88), (88, 74, 75), (88, 75, 89), (89, 75, 76), (89, 76, 90), (90, 76, 77), (90, 77, 91), (91, 77, 78), (91, 78, 92), (92, 78, 79), (92, 79, 93), (94, 6, 80), (82, 95, 96), (94, 80, 97), (97, 80, 83), (97, 83, 98), (98, 83, 84), (98, 84, 99), (99, 84, 85), (99, 85, 100), (100, 85, 86), (100, 86, 101), (101, 86, 87), (101, 87, 102), (102, 87, 88), (102, 88, 103), (103, 88, 89), (103, 89, 104), (104, 89, 90), (104, 90, 105), (105, 90, 91), (105, 91, 106), (106, 91, 92), (106, 92, 107), (107, 92, 93), (107, 93, 108), (109, 6, 94), (96, 110, 111), (109, 94, 112), (112, 94, 97), (112, 97, 113), (113, 97, 98), (113, 98, 114), (114, 98, 99), (114, 99, 115), (115, 99, 100), (115, 100, 116), (116, 100, 101), (116, 101, 117), (117, 101, 102), (117, 102, 118), (118, 102, 103), (118, 103, 119), (119, 103, 104), (119, 104, 120), (120, 104, 105), (120, 105, 121), (121, 105, 106), (121, 106, 122), (122, 106, 107), (122, 107, 123), (123, 107, 108), (123, 108, 124), (125, 6, 109), (111, 126, 127), (125, 109, 128), (128, 109, 112), (128, 112, 129), (129, 112, 113), (129, 113, 130), (130, 113, 114), (130, 114, 131), (131, 114, 115), (131, 115, 132), (132, 115, 116), (132, 116, 133), (133, 116, 117), (133, 117, 134), (134, 117, 118), (134, 118, 135), (135, 118, 119), (135, 119, 136), (136, 119, 120), (136, 120, 137), (137, 120, 121), (137, 121, 138), (138, 121, 122), (138, 122, 139), (139, 122, 123), (139, 123, 140), (140, 123, 124), (140, 124, 141), (142, 6, 125), (127, 143, 144), (142, 125, 145), (145, 125, 128), (145, 128, 146), (146, 128, 129), (146, 129, 147), (147, 129, 130), (147, 130, 148), (148, 130, 131), (148, 131, 149), (149, 131, 132), (149, 132, 150), (150, 132, 133), (150, 133, 151), (151, 133, 134), (151, 134, 152), (152, 134, 135), (152, 135, 153), (153, 135, 136), (153, 136, 154), (154, 136, 137), (154, 137, 155), (155, 137, 138), (155, 138, 156), (156, 138, 139), (156, 139, 157), (157, 139, 140), (157, 140, 158), (158, 140, 141), (158, 141, 159), (160, 6, 142), (144, 161, 162), (160, 142, 163), (163, 142, 145), (163, 145, 164), (164, 145, 146), (164, 146, 165), (165, 146, 147), (165, 147, 166), (166, 147, 148), (166, 148, 167), (167, 148, 149), (167, 149, 168), (168, 149, 150), (168, 150, 169), (169, 150, 151), (169, 151, 170), (170, 151, 152), (170, 152, 171), (171, 152, 153), (171, 153, 172), (172, 153, 154), (172, 154, 173), (173, 154, 155), (173, 155, 174), (174, 155, 156), (174, 156, 175), (175, 156, 157), (175, 157, 176), (176, 157, 158), (176, 158, 177), (177, 158, 159), (177, 159, 178), (179, 6, 160), (162, 180, 181), (179, 160, 182), (182, 160, 163), (182, 163, 183), (183, 163, 164), (183, 164, 184), (184, 164, 165), (184, 165, 185), (185, 165, 166), (185, 166, 186), (186, 166, 167), (186, 167, 187), (187, 167, 168), (187, 168, 188), (188, 168, 169), (188, 169, 189), (189, 169, 170), (189, 170, 190), (190, 170, 171), (190, 171, 191), (191, 171, 172), (191, 172, 192), (192, 172, 173), (192, 173, 193), (193, 173, 174), (193, 174, 194), (194, 174, 175), (194, 175, 195), (195, 175, 176), (195, 176, 196), (196, 176, 177), (196, 177, 197), (197, 177, 178), (197, 178, 198), (199, 6, 179), (181, 200, 201), (199, 179, 202), (202, 179, 182), (202, 182, 203), (203, 182, 183), (203, 183, 204), (204, 183, 184), (204, 184, 205), (205, 184, 185), (205, 185, 206), (206, 185, 186), (206, 186, 207), (207, 186, 187), (207, 187, 208), (208, 187, 188), (208, 188, 209), (209, 188, 189), (209, 189, 210), (210, 189, 190), (210, 190, 211), (211, 190, 191), (211, 191, 212), (212, 191, 192), (212, 192, 213), (213, 192, 193), (213, 193, 214), (214, 193, 194), (214, 194, 215), (215, 194, 195), (215, 195, 216), (216, 195, 196), (216, 196, 217), (217, 196, 197), (217, 197, 218), (218, 197, 198), (218, 198, 219), (220, 6, 199), (201, 221, 222), (220, 199, 223), (223, 199, 202), (223, 202, 224), (224, 202, 203), (224, 203, 225), (225, 203, 204), (225, 204, 226), (226, 204, 205), (226, 205, 227), (227, 205, 206), (227, 206, 228), (228, 206, 207), (228, 207, 229), (229, 207, 208), (229, 208, 230), (230, 208, 209), (230, 209, 231), (231, 209, 210), (231, 210, 232), (232, 210, 211), (232, 211, 233), (233, 211, 212), (233, 212, 234), (234, 212, 213), (234, 213, 235), (235, 213, 214), (235, 214, 236), (236, 214, 215), (236, 215, 237), (237, 215, 216), (237, 216, 238), (238, 216, 217), (238, 217, 239), (239, 217, 218), (239, 218, 240), (240, 218, 219), (240, 219, 241), (242, 6, 220), (222, 243, 244), (242, 220, 245), (245, 220, 223), (245, 223, 246), (246, 223, 224), (246, 224, 247), (247, 224, 225), (247, 225, 248), (248, 225, 226), (248, 226, 249), (249, 226, 227), (249, 227, 250), (250, 227, 228), (250, 228, 251), (251, 228, 229), (251, 229, 252), (252, 229, 230), (252, 230, 253), (253, 230, 231), (253, 231, 254), (254, 231, 232), (254, 232, 255), (255, 232, 233), (255, 233, 256), (256, 233, 234), (256, 234, 257), (257, 234, 235), (257, 235, 258), (258, 235, 236), (258, 236, 259), (259, 236, 237), (259, 237, 260), (260, 237, 238), (260, 238, 261), (261, 238, 239), (261, 239, 262), (262, 239, 240), (262, 240, 263), (263, 240, 241), (263, 241, 264), (265, 6, 242), (244, 266, 267), (265, 242, 268), (268, 242, 245), (268, 245, 269), (269, 245, 246), (269, 246, 270), (270, 246, 247), (270, 247, 271), (271, 247, 248), (271, 248, 272), (272, 248, 249), (272, 249, 273), (273, 249, 250), (273, 250, 274), (274, 250, 251), (274, 251, 275), (275, 251, 252), (275, 252, 276), (276, 252, 253), (276, 253, 277), (277, 253, 254), (277, 254, 278), (278, 254, 255), (278, 255, 279), (279, 255, 256), (279, 256, 280), (280, 256, 257), (280, 257, 281), (281, 257, 258), (281, 258, 282), (282, 258, 259), (282, 259, 283), (283, 259, 260), (283, 260, 284), (284, 260, 261), (284, 261, 285), (285, 261, 262), (285, 262, 286), (286, 262, 263), (286, 263, 287), (287, 263, 264), (287, 264, 288), (289, 6, 265), (267, 290, 291), (289, 265, 292), (292, 265, 268), (292, 268, 293), (293, 268, 269), (293, 269, 294), (294, 269, 270), (294, 270, 295), (295, 270, 271), (295, 271, 296), (296, 271, 272), (296, 272, 297), (297, 272, 273), (297, 273, 298), (298, 273, 274), (298, 274, 299), (299, 274, 275), (299, 275, 300), (300, 275, 276), (300, 276, 301), (301, 276, 277), (301, 277, 302), (302, 277, 278), (302, 278, 303), (303, 278, 279), (303, 279, 304), (304, 279, 280), (304, 280, 305), (305, 280, 281), (305, 281, 306), (306, 281, 282), (306, 282, 307), (307, 282, 283), (307, 283, 308), (308, 283, 284), (308, 284, 309), (309, 284, 285), (309, 285, 310), (310, 285, 286), (310, 286, 311), (311, 286, 287), (311, 287, 312), (312, 287, 288), (312, 288, 313), (314, 6, 289), (291, 315, 316), (317, 318, 319), (319, 318, 320), (319, 320, 321), (321, 320, 322), (321, 322, 323), (323, 322, 324), (323, 324, 325), (325, 324, 326), (325, 326, 327), (327, 326, 328), (327, 328, 329), (329, 328, 330), (329, 330, 331), (331, 330, 332), (331, 332, 333), (333, 332, 334), (333, 334, 335), (335, 334, 336), (335, 336, 337), (337, 336, 338), (337, 338, 339), (339, 338, 340), (339, 340, 341), (341, 340, 342), (341, 342, 343), (343, 342, 344), (343, 344, 345), (345, 344, 346), (345, 346, 347), (347, 346, 348), (347, 348, 349), (349, 348, 350), (349, 350, 351), (351, 350, 352), (351, 352, 353), (353, 352, 354), (353, 354, 355), (1, 0, 316), (316, 315, 1), (1, 315, 356), (1, 356, 2), (291, 290, 315), (315, 290, 357), (315, 357, 356), (356, 357, 358), (356, 358, 2), (267, 266, 290), (290, 266, 359), (290, 359, 357), (357, 359, 360), (357, 360, 358), (358, 360, 361), (358, 361, 2), (244, 243, 266), (266, 243, 362), (266, 362, 359), (359, 362, 363), (359, 363, 360), (360, 363, 364), (360, 364, 361), (361, 364, 365), (361, 365, 2), (222, 221, 243), (243, 221, 366), (243, 366, 362), (362, 366, 367), (362, 367, 363), (363, 367, 368), (363, 368, 364), (364, 368, 369), (364, 369, 365), (365, 369, 370), (365, 370, 2), (201, 200, 221), (221, 200, 371), (221, 371, 366), (366, 371, 372), (366, 372, 367), (367, 372, 373), (367, 373, 368), (368, 373, 374), (368, 374, 369), (369, 374, 375), (369, 375, 370), (370, 375, 376), (370, 376, 2), (181, 180, 200), (200, 180, 377), (200, 377, 371), (371, 377, 378), (371, 378, 372), (372, 378, 379), (372, 379, 373), (373, 379, 380), (373, 380, 374), (374, 380, 381), (374, 381, 375), (375, 381, 382), (375, 382, 376), (376, 382, 383), (376, 383, 2), (162, 161, 180), (180, 161, 384), (180, 384, 377), (377, 384, 385), (377, 385, 378), (378, 385, 386), (378, 386, 379), (379, 386, 387), (379, 387, 380), (380, 387, 388), (380, 388, 381), (381, 388, 389), (381, 389, 382), (382, 389, 390), (382, 390, 383), (383, 390, 391), (383, 391, 2), (144, 143, 161), (161, 143, 392), (161, 392, 384), (384, 392, 393), (384, 393, 385), (385, 393, 394), (385, 394, 386), (386, 394, 395), (386, 395, 387), (387, 395, 396), (387, 396, 388), (388, 396, 397), (388, 397, 389), (389, 397, 398), (389, 398, 390), (390, 398, 399), (390, 399, 391), (391, 399, 400), (391, 400, 2), (127, 126, 143), (143, 126, 401), (143, 401, 392), (392, 401, 402), (392, 402, 393), (393, 402, 403), (393, 403, 394), (394, 403, 404), (394, 404, 395), (395, 404, 405), (395, 405, 396), (396, 405, 406), (396, 406, 397), (397, 406, 407), (397, 407, 398), (398, 407, 408), (398, 408, 399), (399, 408, 409), (399, 409, 400), (400, 409, 410), (400, 410, 2), (111, 110, 126), (126, 110, 411), (126, 411, 401), (401, 411, 412), (401, 412, 402), (402, 412, 413), (402, 413, 403), (403, 413, 414), (403, 414, 404), (404, 414, 415), (404, 415, 405), (405, 415, 416), (405, 416, 406), (406, 416, 417), (406, 417, 407), (407, 417, 418), (407, 418, 408), (408, 418, 419), (408, 419, 409), (409, 419, 420), (409, 420, 410), (410, 420, 421), (410, 421, 2), (96, 95, 110), (110, 95, 422), (110, 422, 411), (411, 422, 423), (411, 423, 412), (412, 423, 424), (412, 424, 413), (413, 424, 425), (413, 425, 414), (414, 425, 426), (414, 426, 415), (415, 426, 427), (415, 427, 416), (416, 427, 428), (416, 428, 417), (417, 428, 429), (417, 429, 418), (418, 429, 430), (418, 430, 419), (419, 430, 431), (419, 431, 420), (420, 431, 432), (420, 432, 421), (421, 432, 433), (421, 433, 2), (82, 81, 95), (95, 81, 434), (95, 434, 422), (422, 434, 435), (422, 435, 423), (423, 435, 436), (423, 436, 424), (424, 436, 437), (424, 437, 425), (425, 437, 438), (425, 438, 426), (426, 438, 439), (426, 439, 427), (427, 439, 440), (427, 440, 428), (428, 440, 441), (428, 441, 429), (429, 441, 442), (429, 442, 430), (430, 442, 443), (430, 443, 431), (431, 443, 444), (431, 444, 432), (432, 444, 445), (432, 445, 433), (433, 445, 446), (433, 446, 2), (69, 68, 81), (81, 68, 447), (81, 447, 434), (434, 447, 448), (434, 448, 435), (435, 448, 449), (435, 449, 436), (436, 449, 450), (436, 450, 437), (437, 450, 451), (437, 451, 438), (438, 451, 452), (438, 452, 439), (439, 452, 453), (439, 453, 440), (440, 453, 454), (440, 454, 441), (441, 454, 455), (441, 455, 442), (442, 455, 456), (442, 456, 443), (443, 456, 457), (443, 457, 444), (444, 457, 458), (444, 458, 445), (445, 458, 459), (445, 459, 446), (446, 459, 460), (446, 460, 2), (57, 56, 68), (68, 56, 461), (68, 461, 447), (447, 461, 462), (447, 462, 448), (448, 462, 463), (448, 463, 449), (449, 463, 464), (449, 464, 450), (450, 464, 465), (450, 465, 451), (451, 465, 466), (451, 466, 452), (452, 466, 467), (452, 467, 453), (453, 467, 468), (453, 468, 454), (454, 468, 469), (454, 469, 455), (455, 469, 470), (455, 470, 456), (456, 470, 471), (456, 471, 457), (457, 471, 472), (457, 472, 458), (458, 472, 473), (458, 473, 459), (459, 473, 474), (459, 474, 460), (460, 474, 475), (460, 475, 2), (46, 45, 56), (56, 45, 476), (56, 476, 461), (461, 476, 477), (461, 477, 462), (462, 477, 478), (462, 478, 463), (463, 478, 479), (463, 479, 464), (464, 479, 480), (464, 480, 465), (465, 480, 481), (465, 481, 466), (466, 481, 482), (466, 482, 467), (467, 482, 483), (467, 483, 468), (468, 483, 484), (468, 484, 469), (469, 484, 485), (469, 485, 470), (470, 485, 486), (470, 486, 471), (471, 486, 487), (471, 487, 472), (472, 487, 488), (472, 488, 473), (473, 488, 489), (473, 489, 474), (474, 489, 490), (474, 490, 475), (475, 490, 491), (475, 491, 2), (8, 314, 9), (9, 314, 492), (9, 492, 493), (493, 492, 494), (493, 494, 495), (495, 494, 496), (495, 496, 497), (497, 496, 498), (497, 498, 499), (499, 498, 500), (499, 500, 501), (501, 500, 502), (501, 502, 503), (503, 502, 504), (503, 504, 505), (505, 504, 506), (505, 506, 507), (507, 506, 508), (507, 508, 509), (509, 508, 510), (509, 510, 511), (511, 510, 512), (511, 512, 513), (513, 512, 514), (513, 514, 515), (515, 514, 516), (515, 516, 517), (517, 516, 518), (517, 518, 519), (519, 518, 520), (519, 520, 521), (521, 520, 522), (521, 522, 523), (523, 522, 524), (523, 524, 525), (525, 524, 526), (525, 526, 527), (527, 526, 528), (527, 528, 529), (529, 528, 530), (529, 530, 531), (531, 530, 532), (531, 532, 533), (533, 532, 534), (533, 534, 535), (535, 534, 536), (535, 536, 2), (2, 537, 538), (538, 537, 539), (538, 539, 540), (540, 539, 541), (540, 541, 542), (542, 541, 543), (542, 543, 544), (544, 543, 545), (544, 545, 546), (546, 545, 547), (546, 547, 548), (548, 547, 549), (548, 549, 550), (550, 549, 551), (550, 551, 552), (552, 551, 553), (552, 553, 554), (554, 553, 555), (554, 555, 556), (556, 555, 557), (556, 557, 558), (558, 557, 559), (558, 559, 560), (560, 559, 561), (560, 561, 562), (562, 561, 563), (562, 563, 564), (564, 563, 565), (564, 565, 566), (566, 565, 567), (566, 567, 568), (568, 567, 569), (568, 569, 570), (570, 569, 571), (570, 571, 572), (572, 571, 573), (572, 573, 574), (574, 573, 575), (574, 575, 576), (576, 575, 577), (576, 577, 578), (578, 577, 579), (578, 579, 580), (580, 579, 581), (580, 581, 582), (582, 581, 583), (582, 583, 584), (584, 583, 6), (2, 585, 586), (586, 585, 587), (586, 587, 588), (588, 587, 589), (588, 589, 590), (590, 589, 591), (590, 591, 592), (592, 591, 593), (592, 593, 594), (594, 593, 595), (594, 595, 596), (596, 595, 597), (596, 597, 598), (598, 597, 599), (598, 599, 600), (600, 599, 601), (600, 601, 602), (602, 601, 603), (602, 603, 604), (604, 603, 605), (604, 605, 606), (606, 605, 607), (606, 607, 608), (608, 607, 609), (608, 609, 610), (610, 609, 611), (610, 611, 612), (612, 611, 613), (612, 613, 614), (614, 613, 615), (614, 615, 616), (616, 615, 617), (616, 617, 618), (618, 617, 619), (618, 619, 620), (620, 619, 621), (620, 621, 622), (622, 621, 623), (622, 623, 624), (624, 623, 625), (624, 625, 626), (626, 625, 627), (626, 627, 628), (628, 627, 629), (628, 629, 630), (630, 629, 631), (630, 631, 632), (632, 631, 6), (6, 633, 632), (632, 633, 634), (632, 634, 630), (630, 634, 635), (630, 635, 628), (628, 635, 636), (628, 636, 626), (626, 636, 637), (626, 637, 624), (624, 637, 638), (624, 638, 622), (622, 638, 639), (622, 639, 620), (620, 639, 640), (620, 640, 618), (618, 640, 641), (618, 641, 616), (616, 641, 642), (616, 642, 614), (614, 642, 643), (614, 643, 612), (612, 643, 644), (612, 644, 610), (610, 644, 645), (610, 645, 608), (608, 645, 646), (608, 646, 606), (606, 646, 647), (606, 647, 604), (604, 647, 648), (604, 648, 602), (602, 648, 649), (602, 649, 600), (600, 649, 650), (600, 650, 598), (598, 650, 651), (598, 651, 596), (596, 651, 652), (596, 652, 594), (594, 652, 653), (594, 653, 592), (592, 653, 654), (592, 654, 590), (590, 654, 655), (590, 655, 588), (588, 655, 656), (588, 656, 586), (586, 656, 2), (6, 657, 633), (633, 657, 658), (633, 658, 634), (634, 658, 659), (634, 659, 635), (635, 659, 660), (635, 660, 636), (636, 660, 661), (636, 661, 637), (637, 661, 662), (637, 662, 638), (638, 662, 663), (638, 663, 639), (639, 663, 664), (639, 664, 640), (640, 664, 665), (640, 665, 641), (641, 665, 666), (641, 666, 642), (642, 666, 667), (642, 667, 643), (643, 667, 668), (643, 668, 644), (644, 668, 669), (644, 669, 645), (645, 669, 670), (645, 670, 646), (646, 670, 671), (646, 671, 647), (647, 671, 672), (647, 672, 648), (648, 672, 673), (648, 673, 649), (649, 673, 674), (649, 674, 650), (650, 674, 675), (650, 675, 651), (651, 675, 676), (651, 676, 652), (652, 676, 677), (652, 677, 653), (653, 677, 678), (653, 678, 654), (654, 678, 679), (654, 679, 655), (655, 679, 680), (655, 680, 656), (656, 680, 2), (6, 681, 657), (657, 681, 682), (657, 682, 658), (658, 682, 683), (658, 683, 659), (659, 683, 684), (659, 684, 660), (660, 684, 685), (660, 685, 661), (661, 685, 686), (661, 686, 662), (662, 686, 687), (662, 687, 663), (663, 687, 688), (663, 688, 664), (664, 688, 689), (664, 689, 665), (665, 689, 690), (665, 690, 666), (666, 690, 691), (666, 691, 667), (667, 691, 692), (667, 692, 668), (668, 692, 693), (668, 693, 669), (669, 693, 694), (669, 694, 670), (670, 694, 695), (670, 695, 671), (671, 695, 696), (671, 696, 672), (672, 696, 697), (672, 697, 673), (673, 697, 698), (673, 698, 674), (674, 698, 699), (674, 699, 675), (675, 699, 700), (675, 700, 676), (676, 700, 701), (676, 701, 677), (677, 701, 702), (677, 702, 678), (678, 702, 703), (678, 703, 679), (679, 703, 704), (679, 704, 680), (680, 704, 2), (6, 705, 681), (681, 705, 706), (681, 706, 682), (682, 706, 707), (682, 707, 683), (683, 707, 708), (683, 708, 684), (684, 708, 709), (684, 709, 685), (685, 709, 710), (685, 710, 686), (686, 710, 711), (686, 711, 687), (687, 711, 712), (687, 712, 688), (688, 712, 713), (688, 713, 689), (689, 713, 714), (689, 714, 690), (690, 714, 715), (690, 715, 691), (691, 715, 716), (691, 716, 692), (692, 716, 717), (692, 717, 693), (693, 717, 718), (693, 718, 694), (694, 718, 719), (694, 719, 695), (695, 719, 720), (695, 720, 696), (696, 720, 721), (696, 721, 697), (697, 721, 722), (697, 722, 698), (698, 722, 723), (698, 723, 699), (699, 723, 724), (699, 724, 700), (700, 724, 725), (700, 725, 701), (701, 725, 726), (701, 726, 702), (702, 726, 727), (702, 727, 703), (703, 727, 728), (703, 728, 704), (704, 728, 2), (6, 729, 705), (705, 729, 730), (705, 730, 706), (706, 730, 731), (706, 731, 707), (707, 731, 732), (707, 732, 708), (708, 732, 733), (708, 733, 709), (709, 733, 734), (709, 734, 710), (710, 734, 735), (710, 735, 711), (711, 735, 736), (711, 736, 712), (712, 736, 737), (712, 737, 713), (713, 737, 738), (713, 738, 714), (714, 738, 739), (714, 739, 715), (715, 739, 740), (715, 740, 716), (716, 740, 741), (716, 741, 717), (717, 741, 742), (717, 742, 718), (718, 742, 743), (718, 743, 719), (719, 743, 744), (719, 744, 720), (720, 744, 745), (720, 745, 721), (721, 745, 746), (721, 746, 722), (722, 746, 747), (722, 747, 723), (723, 747, 748), (723, 748, 724), (724, 748, 749), (724, 749, 725), (725, 749, 750), (725, 750, 726), (726, 750, 751), (726, 751, 727), (727, 751, 752), (727, 752, 728), (728, 752, 2), (6, 753, 729), (729, 753, 754), (729, 754, 730), (730, 754, 755), (730, 755, 731), (731, 755, 756), (731, 756, 732), (732, 756, 757), (732, 757, 733), (733, 757, 758), (733, 758, 734), (734, 758, 759), (734, 759, 735), (735, 759, 760), (735, 760, 736), (736, 760, 761), (736, 761, 737), (737, 761, 762), (737, 762, 738), (738, 762, 763), (738, 763, 739), (739, 763, 764), (739, 764, 740), (740, 764, 765), (740, 765, 741), (741, 765, 766), (741, 766, 742), (742, 766, 767), (742, 767, 743), (743, 767, 768), (743, 768, 744), (744, 768, 769), (744, 769, 745), (745, 769, 770), (745, 770, 746), (746, 770, 771), (746, 771, 747), (747, 771, 772), (747, 772, 748), (748, 772, 773), (748, 773, 749), (749, 773, 774), (749, 774, 750), (750, 774, 775), (750, 775, 751), (751, 775, 776), (751, 776, 752), (752, 776, 2), (6, 777, 753), (753, 777, 778), (753, 778, 754), (754, 778, 779), (754, 779, 755), (755, 779, 780), (755, 780, 756), (756, 780, 781), (756, 781, 757), (757, 781, 782), (757, 782, 758), (758, 782, 783), (758, 783, 759), (759, 783, 784), (759, 784, 760), (760, 784, 785), (760, 785, 761), (761, 785, 786), (761, 786, 762), (762, 786, 787), (762, 787, 763), (763, 787, 788), (763, 788, 764), (764, 788, 789), (764, 789, 765), (765, 789, 790), (765, 790, 766), (766, 790, 791), (766, 791, 767), (767, 791, 792), (767, 792, 768), (768, 792, 793), (768, 793, 769), (769, 793, 794), (769, 794, 770), (770, 794, 795), (770, 795, 771), (771, 795, 796), (771, 796, 772), (772, 796, 797), (772, 797, 773), (773, 797, 798), (773, 798, 774), (774, 798, 799), (774, 799, 775), (775, 799, 800), (775, 800, 776), (776, 800, 2), (6, 801, 777), (777, 801, 802), (777, 802, 778), (778, 802, 803), (778, 803, 779), (779, 803, 804), (779, 804, 780), (780, 804, 805), (780, 805, 781), (781, 805, 806), (781, 806, 782), (782, 806, 807), (782, 807, 783), (783, 807, 808), (783, 808, 784), (784, 808, 809), (784, 809, 785), (785, 809, 810), (785, 810, 786), (786, 810, 811), (786, 811, 787), (787, 811, 812), (787, 812, 788), (788, 812, 813), (788, 813, 789), (789, 813, 814), (789, 814, 790), (790, 814, 815), (790, 815, 791), (791, 815, 816), (791, 816, 792), (792, 816, 817), (792, 817, 793), (793, 817, 818), (793, 818, 794), (794, 818, 819), (794, 819, 795), (795, 819, 820), (795, 820, 796), (796, 820, 821), (796, 821, 797), (797, 821, 822), (797, 822, 798), (798, 822, 823), (798, 823, 799), (799, 823, 824), (799, 824, 800), (800, 824, 2), (6, 825, 801), (801, 825, 826), (801, 826, 802), (802, 826, 827), (802, 827, 803), (803, 827, 828), (803, 828, 804), (804, 828, 829), (804, 829, 805), (805, 829, 830), (805, 830, 806), (806, 830, 831), (806, 831, 807), (807, 831, 832), (807, 832, 808), (808, 832, 833), (808, 833, 809), (809, 833, 834), (809, 834, 810), (810, 834, 835), (810, 835, 811), (811, 835, 836), (811, 836, 812), (812, 836, 837), (812, 837, 813), (813, 837, 838), (813, 838, 814), (814, 838, 839), (814, 839, 815), (815, 839, 840), (815, 840, 816), (816, 840, 841), (816, 841, 817), (817, 841, 842), (817, 842, 818), (818, 842, 843), (818, 843, 819), (819, 843, 844), (819, 844, 820), (820, 844, 845), (820, 845, 821), (821, 845, 846), (821, 846, 822), (822, 846, 847), (822, 847, 823), (823, 847, 848), (823, 848, 824), (824, 848, 2), (6, 849, 825), (825, 849, 850), (825, 850, 826), (826, 850, 851), (826, 851, 827), (827, 851, 852), (827, 852, 828), (828, 852, 853), (828, 853, 829), (829, 853, 854), (829, 854, 830), (830, 854, 855), (830, 855, 831), (831, 855, 856), (831, 856, 832), (832, 856, 857), (832, 857, 833), (833, 857, 858), (833, 858, 834), (834, 858, 859), (834, 859, 835), (835, 859, 860), (835, 860, 836), (836, 860, 861), (836, 861, 837), (837, 861, 862), (837, 862, 838), (838, 862, 863), (838, 863, 839), (839, 863, 864), (839, 864, 840), (840, 864, 865), (840, 865, 841), (841, 865, 866), (841, 866, 842), (842, 866, 867), (842, 867, 843), (843, 867, 868), (843, 868, 844), (844, 868, 869), (844, 869, 845), (845, 869, 870), (845, 870, 846), (846, 870, 871), (846, 871, 847), (847, 871, 872), (847, 872, 848), (848, 872, 2), (6, 873, 849), (849, 873, 874), (849, 874, 850), (850, 874, 875), (850, 875, 851), (851, 875, 876), (851, 876, 852), (852, 876, 877), (852, 877, 853), (853, 877, 878), (853, 878, 854), (854, 878, 879), (854, 879, 855), (855, 879, 880), (855, 880, 856), (856, 880, 881), (856, 881, 857), (857, 881, 882), (857, 882, 858), (858, 882, 883), (858, 883, 859), (859, 883, 884), (859, 884, 860), (860, 884, 885), (860, 885, 861), (861, 885, 886), (861, 886, 862), (862, 886, 887), (862, 887, 863), (863, 887, 888), (863, 888, 864), (864, 888, 889), (864, 889, 865), (865, 889, 890), (865, 890, 866), (866, 890, 891), (866, 891, 867), (867, 891, 892), (867, 892, 868), (868, 892, 893), (868, 893, 869), (869, 893, 894), (869, 894, 870), (870, 894, 895), (870, 895, 871), (871, 895, 896), (871, 896, 872), (872, 896, 2), (6, 897, 873), (873, 897, 898), (873, 898, 874), (874, 898, 899), (874, 899, 875), (875, 899, 900), (875, 900, 876), (876, 900, 901), (876, 901, 877), (877, 901, 902), (877, 902, 878), (878, 902, 903), (878, 903, 879), (879, 903, 904), (879, 904, 880), (880, 904, 905), (880, 905, 881), (881, 905, 906), (881, 906, 882), (882, 906, 907), (882, 907, 883), (883, 907, 908), (883, 908, 884), (884, 908, 909), (884, 909, 885), (885, 909, 910), (885, 910, 886), (886, 910, 911), (886, 911, 887), (887, 911, 912), (887, 912, 888), (888, 912, 913), (888, 913, 889), (889, 913, 914), (889, 914, 890), (890, 914, 915), (890, 915, 891), (891, 915, 916), (891, 916, 892), (892, 916, 917), (892, 917, 893), (893, 917, 918), (893, 918, 894), (894, 918, 919), (894, 919, 895), (895, 919, 920), (895, 920, 896), (896, 920, 2), (6, 921, 897), (897, 921, 922), (897, 922, 898), (898, 922, 923), (898, 923, 899), (899, 923, 924), (899, 924, 900), (900, 924, 925), (900, 925, 901), (901, 925, 926), (901, 926, 902), (902, 926, 927), (902, 927, 903), (903, 927, 928), (903, 928, 904), (904, 928, 929), (904, 929, 905), (905, 929, 930), (905, 930, 906), (906, 930, 931), (906, 931, 907), (907, 931, 932), (907, 932, 908), (908, 932, 933), (908, 933, 909), (909, 933, 934), (909, 934, 910), (910, 934, 935), (910, 935, 911), (911, 935, 936), (911, 936, 912), (912, 936, 937), (912, 937, 913), (913, 937, 938), (913, 938, 914), (914, 938, 939), (914, 939, 915), (915, 939, 940), (915, 940, 916), (916, 940, 941), (916, 941, 917), (917, 941, 942), (917, 942, 918), (918, 942, 943), (918, 943, 919), (919, 943, 944), (919, 944, 920), (920, 944, 2), (6, 945, 921), (921, 945, 946), (921, 946, 922), (922, 946, 947), (922, 947, 923), (923, 947, 948), (923, 948, 924), (924, 948, 949), (924, 949, 925), (925, 949, 950), (925, 950, 926), (926, 950, 951), (926, 951, 927), (927, 951, 952), (927, 952, 928), (928, 952, 953), (928, 953, 929), (929, 953, 954), (929, 954, 930), (930, 954, 955), (930, 955, 931), (931, 955, 956), (931, 956, 932), (932, 956, 957), (932, 957, 933), (933, 957, 958), (933, 958, 934), (934, 958, 959), (934, 959, 935), (935, 959, 960), (935, 960, 936), (936, 960, 961), (936, 961, 937), (937, 961, 962), (937, 962, 938), (938, 962, 963), (938, 963, 939), (939, 963, 964), (939, 964, 940), (940, 964, 965), (940, 965, 941), (941, 965, 966), (941, 966, 942), (942, 966, 967), (942, 967, 943), (943, 967, 968), (943, 968, 944), (944, 968, 2), (6, 969, 945), (945, 969, 970), (945, 970, 946), (946, 970, 971), (946, 971, 947), (947, 971, 972), (947, 972, 948), (948, 972, 973), (948, 973, 949), (949, 973, 974), (949, 974, 950), (950, 974, 975), (950, 975, 951), (951, 975, 976), (951, 976, 952), (952, 976, 977), (952, 977, 953), (953, 977, 978), (953, 978, 954), (954, 978, 979), (954, 979, 955), (955, 979, 980), (955, 980, 956), (956, 980, 981), (956, 981, 957), (957, 981, 982), (957, 982, 958), (958, 982, 983), (958, 983, 959), (959, 983, 984), (959, 984, 960), (960, 984, 985), (960, 985, 961), (961, 985, 986), (961, 986, 962), (962, 986, 987), (962, 987, 963), (963, 987, 988), (963, 988, 964), (964, 988, 989), (964, 989, 965), (965, 989, 990), (965, 990, 966), (966, 990, 991), (966, 991, 967), (967, 991, 992), (967, 992, 968), (968, 992, 2), (6, 993, 969), (969, 993, 994), (969, 994, 970), (970, 994, 995), (970, 995, 971), (971, 995, 996), (971, 996, 972), (972, 996, 997), (972, 997, 973), (973, 997, 998), (973, 998, 974), (974, 998, 999), (974, 999, 975), (975, 999, 1000), (975, 1000, 976), (976, 1000, 1001), (976, 1001, 977), (977, 1001, 1002), (977, 1002, 978), (978, 1002, 1003), (978, 1003, 979), (979, 1003, 1004), (979, 1004, 980), (980, 1004, 1005), (980, 1005, 981), (981, 1005, 1006), (981, 1006, 982), (982, 1006, 1007), (982, 1007, 983), (983, 1007, 1008), (983, 1008, 984), (984, 1008, 1009), (984, 1009, 985), (985, 1009, 1010), (985, 1010, 986), (986, 1010, 1011), (986, 1011, 987), (987, 1011, 1012), (987, 1012, 988), (988, 1012, 1013), (988, 1013, 989), (989, 1013, 1014), (989, 1014, 990), (990, 1014, 1015), (990, 1015, 991), (991, 1015, 1016), (991, 1016, 992), (992, 1016, 2), (6, 1017, 993), (993, 1017, 1018), (993, 1018, 994), (994, 1018, 1019), (994, 1019, 995), (995, 1019, 1020), (995, 1020, 996), (996, 1020, 1021), (996, 1021, 997), (997, 1021, 1022), (997, 1022, 998), (998, 1022, 1023), (998, 1023, 999), (999, 1023, 1024), (999, 1024, 1000), (1000, 1024, 1025), (1000, 1025, 1001), (1001, 1025, 1026), (1001, 1026, 1002), (1002, 1026, 1027), (1002, 1027, 1003), (1003, 1027, 1028), (1003, 1028, 1004), (1004, 1028, 1029), (1004, 1029, 1005), (1005, 1029, 1030), (1005, 1030, 1006), (1006, 1030, 1031), (1006, 1031, 1007), (1007, 1031, 1032), (1007, 1032, 1008), (1008, 1032, 1033), (1008, 1033, 1009), (1009, 1033, 1034), (1009, 1034, 1010), (1010, 1034, 1035), (1010, 1035, 1011), (1011, 1035, 1036), (1011, 1036, 1012), (1012, 1036, 1037), (1012, 1037, 1013), (1013, 1037, 1038), (1013, 1038, 1014), (1014, 1038, 1039), (1014, 1039, 1015), (1015, 1039, 1040), (1015, 1040, 1016), (1016, 1040, 2), (6, 1041, 1017), (1017, 1041, 1042), (1017, 1042, 1018), (1018, 1042, 1043), (1018, 1043, 1019), (1019, 1043, 1044), (1019, 1044, 1020), (1020, 1044, 1045), (1020, 1045, 1021), (1021, 1045, 1046), (1021, 1046, 1022), (1022, 1046, 1047), (1022, 1047, 1023), (1023, 1047, 1048), (1023, 1048, 1024), (1024, 1048, 1049), (1024, 1049, 1025), (1025, 1049, 1050), (1025, 1050, 1026), (1026, 1050, 1051), (1026, 1051, 1027), (1027, 1051, 1052), (1027, 1052, 1028), (1028, 1052, 1053), (1028, 1053, 1029), (1029, 1053, 1054), (1029, 1054, 1030), (1030, 1054, 1055), (1030, 1055, 1031), (1031, 1055, 1056), (1031, 1056, 1032), (1032, 1056, 1057), (1032, 1057, 1033), (1033, 1057, 1058), (1033, 1058, 1034), (1034, 1058, 1059), (1034, 1059, 1035), (1035, 1059, 1060), (1035, 1060, 1036), (1036, 1060, 1061), (1036, 1061, 1037), (1037, 1061, 1062), (1037, 1062, 1038), (1038, 1062, 1063), (1038, 1063, 1039), (1039, 1063, 1064), (1039, 1064, 1040), (1040, 1064, 2), (6, 1065, 1041), (1041, 1065, 1066), (1041, 1066, 1042), (1042, 1066, 1067), (1042, 1067, 1043), (1043, 1067, 1068), (1043, 1068, 1044), (1044, 1068, 1069), (1044, 1069, 1045), (1045, 1069, 1070), (1045, 1070, 1046), (1046, 1070, 1071), (1046, 1071, 1047), (1047, 1071, 1072), (1047, 1072, 1048), (1048, 1072, 1073), (1048, 1073, 1049), (1049, 1073, 1074), (1049, 1074, 1050), (1050, 1074, 1075), (1050, 1075, 1051), (1051, 1075, 1076), (1051, 1076, 1052), (1052, 1076, 1077), (1052, 1077, 1053), (1053, 1077, 1078), (1053, 1078, 1054), (1054, 1078, 1079), (1054, 1079, 1055), (1055, 1079, 1080), (1055, 1080, 1056), (1056, 1080, 1081), (1056, 1081, 1057), (1057, 1081, 1082), (1057, 1082, 1058), (1058, 1082, 1083), (1058, 1083, 1059), (1059, 1083, 1084), (1059, 1084, 1060), (1060, 1084, 1085), (1060, 1085, 1061), (1061, 1085, 1086), (1061, 1086, 1062), (1062, 1086, 1087), (1062, 1087, 1063), (1063, 1087, 1088), (1063, 1088, 1064), (1064, 1088, 2), (6, 1089, 1065), (1065, 1089, 1090), (1065, 1090, 1066), (1066, 1090, 1091), (1066, 1091, 1067), (1067, 1091, 1092), (1067, 1092, 1068), (1068, 1092, 1093), (1068, 1093, 1069), (1069, 1093, 1094), (1069, 1094, 1070), (1070, 1094, 1095), (1070, 1095, 1071), (1071, 1095, 1096), (1071, 1096, 1072), (1072, 1096, 1097), (1072, 1097, 1073), (1073, 1097, 1098), (1073, 1098, 1074), (1074, 1098, 1099), (1074, 1099, 1075), (1075, 1099, 1100), (1075, 1100, 1076), (1076, 1100, 1101), (1076, 1101, 1077), (1077, 1101, 1102), (1077, 1102, 1078), (1078, 1102, 1103), (1078, 1103, 1079), (1079, 1103, 1104), (1079, 1104, 1080), (1080, 1104, 1105), (1080, 1105, 1081), (1081, 1105, 1106), (1081, 1106, 1082), (1082, 1106, 1107), (1082, 1107, 1083), (1083, 1107, 1108), (1083, 1108, 1084), (1084, 1108, 1109), (1084, 1109, 1085), (1085, 1109, 1110), (1085, 1110, 1086), (1086, 1110, 1111), (1086, 1111, 1087), (1087, 1111, 1112), (1087, 1112, 1088), (1088, 1112, 2), (1108, 1113, 1109), (1109, 1113, 1114), (1109, 1114, 1110), (1110, 1114, 1115), (1110, 1115, 1111), (1111, 1115, 1116), (1111, 1116, 1112), (1112, 1116, 2), (10, 1117, 1118), (1118, 1117, 1119), (1118, 1119, 1120), (1120, 1119, 1121), (1120, 1121, 1122), (1122, 1121, 1123), (1122, 1123, 1124), (1124, 1123, 1125), (1124, 1125, 1126), (1126, 1125, 1127), (1126, 1127, 1128), (1128, 1127, 1129), (1128, 1129, 1130), (1130, 1129, 1131), (1130, 1131, 1132), (1132, 1131, 1133), (1132, 1133, 1134), (1134, 1133, 1135), (1134, 1135, 1136), (1136, 1135, 1137), (1136, 1137, 1138), (1138, 1137, 1139), (1138, 1139, 1140), (1140, 1139, 1141), (1140, 1141, 1142), (1142, 1141, 1143), (1142, 1143, 1144), (1144, 1143, 1145), (1144, 1145, 1146), (1146, 1145, 1147), (1146, 1147, 1148), (1148, 1147, 1149), (1148, 1149, 1150), (1150, 1149, 1151), (1150, 1151, 1152), (1152, 1151, 1153), (1152, 1153, 1113), (1113, 1153, 1154), (1113, 1154, 1114), (1114, 1154, 1155), (1114, 1155, 1115), (1115, 1155, 1156), (1115, 1156, 1116), (1116, 1156, 2), (1117, 1157, 1119), (1119, 1157, 1158), (1119, 1158, 1121), (1121, 1158, 1159), (1121, 1159, 1123), (1123, 1159, 1160), (1123, 1160, 1125), (1125, 1160, 1161), (1125, 1161, 1127), (1127, 1161, 1162), (1127, 1162, 1129), (1129, 1162, 1163), (1129, 1163, 1131), (1131, 1163, 1164), (1131, 1164, 1133), (1133, 1164, 1165), (1133, 1165, 1135), (1135, 1165, 1166), (1135, 1166, 1137), (1137, 1166, 1167), (1137, 1167, 1139), (1139, 1167, 1168), (1139, 1168, 1141), (1141, 1168, 1169), (1141, 1169, 1143), (1143, 1169, 1170), (1143, 1170, 1145), (1145, 1170, 1171), (1145, 1171, 1147), (1147, 1171, 1172), (1147, 1172, 1149), (1149, 1172, 1173), (1149, 1173, 1151), (1151, 1173, 1174), (1151, 1174, 1153), (1153, 1174, 1175), (1153, 1175, 1154), (1154, 1175, 1176), (1154, 1176, 1155), (1155, 1176, 1177), (1155, 1177, 1156), (1156, 1177, 2), (1157, 317, 1158), (1158, 317, 319), (1158, 319, 1159), (1159, 319, 321), (1159, 321, 1160), (1160, 321, 323), (1160, 323, 1161), (1161, 323, 325), (1161, 325, 1162), (1162, 325, 327), (1162, 327, 1163), (1163, 327, 329), (1163, 329, 1164), (1164, 329, 331), (1164, 331, 1165), (1165, 331, 333), (1165, 333, 1166), (1166, 333, 335), (1166, 335, 1167), (1167, 335, 337), (1167, 337, 1168), (1168, 337, 339), (1168, 339, 1169), (1169, 339, 341), (1169, 341, 1170), (1170, 341, 343), (1170, 343, 1171), (1171, 343, 345), (1171, 345, 1172), (1172, 345, 347), (1172, 347, 1173), (1173, 347, 349), (1173, 349, 1174), (1174, 349, 351), (1174, 351, 1175), (1175, 351, 353), (1175, 353, 1176), (1176, 353, 355), (1176, 355, 1177), (1177, 355, 2), (2, 538, 585), (585, 538, 540), (585, 540, 587), (587, 540, 542), (587, 542, 589), (589, 542, 544), (589, 544, 591), (591, 544, 546), (591, 546, 593), (593, 546, 548), (593, 548, 595), (595, 548, 550), (595, 550, 597), (597, 550, 552), (597, 552, 599), (599, 552, 554), (599, 554, 601), (601, 554, 556), (601, 556, 603), (603, 556, 558), (603, 558, 605), (605, 558, 560), (605, 560, 607), (607, 560, 562), (607, 562, 609), (609, 562, 564), (609, 564, 611), (611, 564, 566), (611, 566, 613), (613, 566, 568), (613, 568, 615), (615, 568, 570), (615, 570, 617), (617, 570, 572), (617, 572, 619), (619, 572, 574), (619, 574, 621), (621, 574, 576), (621, 576, 623), (623, 576, 578), (623, 578, 625), (625, 578, 580), (625, 580, 627), (627, 580, 582), (627, 582, 629), (629, 582, 584), (629, 584, 631), (631, 584, 6), (537, 313, 539), (539, 313, 288), (539, 288, 541), (541, 288, 264), (541, 264, 543), (543, 264, 241), (543, 241, 545), (545, 241, 219), (545, 219, 547), (547, 219, 198), (547, 198, 549), (549, 198, 178), (549, 178, 551), (551, 178, 159), (551, 159, 553), (553, 159, 141), (553, 141, 555), (555, 141, 124), (555, 124, 557), (557, 124, 108), (557, 108, 559), (559, 108, 93), (559, 93, 561), (561, 93, 79), (561, 79, 563), (563, 79, 66), (563, 66, 565), (565, 66, 54), (565, 54, 567), (567, 54, 42), (567, 42, 569), (569, 42, 34), (569, 34, 571), (571, 34, 27), (571, 27, 573), (573, 27, 21), (573, 21, 575), (575, 21, 16), (575, 16, 577), (577, 16, 12), (577, 12, 579), (579, 12, 3), (579, 3, 581), (581, 3, 5), (581, 5, 583), (583, 5, 6), (314, 289, 492), (492, 289, 292), (492, 292, 494), (494, 292, 293), (494, 293, 496), (496, 293, 294), (496, 294, 498), (498, 294, 295), (498, 295, 500), (500, 295, 296), (500, 296, 502), (502, 296, 297), (502, 297, 504), (504, 297, 298), (504, 298, 506), (506, 298, 299), (506, 299, 508), (508, 299, 300), (508, 300, 510), (510, 300, 301), (510, 301, 512), (512, 301, 302), (512, 302, 514), (514, 302, 303), (514, 303, 516), (516, 303, 304), (516, 304, 518), (518, 304, 305), (518, 305, 520), (520, 305, 306), (520, 306, 522), (522, 306, 307), (522, 307, 524), (524, 307, 308), (524, 308, 526), (526, 308, 309), (526, 309, 528), (528, 309, 310), (528, 310, 530), (530, 310, 311), (530, 311, 532), (532, 311, 312), (532, 312, 534), (534, 312, 313), (534, 313, 536), (536, 313, 537), (536, 537, 2), (354, 2, 355), (318, 44, 320), (320, 44, 46), (320, 46, 322), (322, 46, 57), (322, 57, 324), (324, 57, 69), (324, 69, 326), (326, 69, 82), (326, 82, 328), (328, 82, 96), (328, 96, 330), (330, 96, 111), (330, 111, 332), (332, 111, 127), (332, 127, 334), (334, 127, 144), (334, 144, 336), (336, 144, 162), (336, 162, 338), (338, 162, 181), (338, 181, 340), (340, 181, 201), (340, 201, 342), (342, 201, 222), (342, 222, 344), (344, 222, 244), (344, 244, 346), (346, 244, 267), (346, 267, 348), (348, 267, 291), (348, 291, 350), (350, 291, 316), (350, 316, 352), (352, 316, 0), (352, 0, 354), (354, 0, 2), (8, 6, 314), (10, 9, 1117), (1117, 9, 493), (1117, 493, 1157), (1157, 493, 495), (1157, 495, 317), (317, 495, 497), (317, 497, 318), (318, 497, 499), (318, 499, 44), (44, 499, 501), (44, 501, 45), (45, 501, 503), (45, 503, 476), (476, 503, 505), (476, 505, 477), (477, 505, 507), (477, 507, 478), (478, 507, 509), (478, 509, 479), (479, 509, 511), (479, 511, 480), (480, 511, 513), (480, 513, 481), (481, 513, 515), (481, 515, 482), (482, 515, 517), (482, 517, 483), (483, 517, 519), (483, 519, 484), (484, 519, 521), (484, 521, 485), (485, 521, 523), (485, 523, 486), (486, 523, 525), (486, 525, 487), (487, 525, 527), (487, 527, 488), (488, 527, 529), (488, 529, 489), (489, 529, 531), (489, 531, 490), (490, 531, 533), (490, 533, 491), (491, 533, 535), (491, 535, 2), (1113, 1108, 1152), (1152, 1108, 1107), (1152, 1107, 1150), (1150, 1107, 1106), (1150, 1106, 1148), (1148, 1106, 1105), (1148, 1105, 1146), (1146, 1105, 1104), (1146, 1104, 1144), (1144, 1104, 1103), (1144, 1103, 1142), (1142, 1103, 1102), (1142, 1102, 1140), (1140, 1102, 1101), (1140, 1101, 1138), (1138, 1101, 1100), (1138, 1100, 1136), (1136, 1100, 1099), (1136, 1099, 1134), (1134, 1099, 1098), (1134, 1098, 1132), (1132, 1098, 1097), (1132, 1097, 1130), (1130, 1097, 1096), (1130, 1096, 1128), (1128, 1096, 1095), (1128, 1095, 1126), (1126, 1095, 1094), (1126, 1094, 1124), (1124, 1094, 1093), (1124, 1093, 1122), (1122, 1093, 1092), (1122, 1092, 1120), (1120, 1092, 1091), (1120, 1091, 1118), (1118, 1091, 1090), (1118, 1090, 10), (10, 1090, 1089), (10, 1089, 8), (8, 1089, 6)])
me_eye.polygons.foreach_set('use_smooth', [True] * 2352)
me_eye.materials.append(mat_material_001)
me_eye.use_remesh_preserve_volume = False
me_eye.use_remesh_preserve_attributes = False
me_eye.use_mirror_vertex_groups = False
me_eye.update()

# ---- objects
ob_eye = bpy.data.objects.new('eye', me_eye)
ob_lamp = bpy.data.objects.new('Lamp', light_lamp)
ob_camera = bpy.data.objects.new('Camera', cam_camera)

# ---- transforms, parenting, visibility, modifiers, constraints
ob_eye.location = (0.0, 0.0, 0.0)
ob_eye.scale = (0.03154, 0.03154, 0.03154)
ob_eye.lineart.crease_threshold = 0.0
ob_lamp.location = (4.076, 1.005, 5.904)
ob_lamp.rotation_euler = (0.6503, 0.05522, 1.866)
ob_lamp.lock_rotations_4d = False
ob_lamp.empty_display_type = 'ARROWS'
ob_lamp.color = (0.0, 0.0, 0.0, 0.0)
ob_lamp.lineart.crease_threshold = 0.0
ob_camera.location = (7.481, -6.508, 5.344)
ob_camera.rotation_euler = (1.109, 0.01082, 0.8149)
ob_camera.lock_rotations_4d = False
ob_camera.empty_display_type = 'ARROWS'
ob_camera.color = (0.0, 0.0, 0.0, 0.0)
ob_camera.display_type = 'WIRE'
ob_camera.lineart.crease_threshold = 0.0

# ---- collection membership
col_collection_1.objects.link(ob_eye)
col_collection_1.objects.link(ob_lamp)
col_collection_1.objects.link(ob_camera)

# ---- scene / render settings (as saved in the file)
scene.camera = ob_camera
scene.frame_start = 1; scene.frame_end = 250; scene.frame_set(1)
scene.render.engine = 'BLENDER_EEVEE_NEXT'
scene.render.resolution_percentage = 50
scene.render.dither_intensity = 0.0
scene.cycles.use_denoising = False
scene.cycles.samples = 128
scene.cycles.sampling_pattern = 'TABULATED_SOBOL'
scene.cycles.light_sampling_threshold = 0.0
scene.cycles.use_adaptive_sampling = False
scene.cycles.use_light_tree = False
scene.cycles.blur_glossy = 0.0
scene.cycles.sample_clamp_indirect = 0.0
scene.view_settings.view_transform = 'Standard'
bpy.context.view_layer.update()
